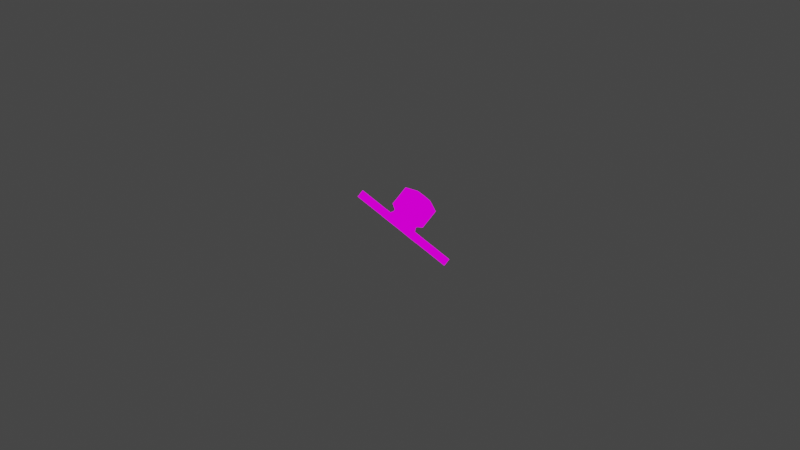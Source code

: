 # Source: octopus2.blend  (saved by Blender 2.93.21; exported with 4.5.12 LTS)
import bpy
from mathutils import Matrix  # noqa: F401  (used for matrix-valued properties, if any)

bpy.ops.wm.read_factory_settings(use_empty=True)
scene = bpy.context.scene
scene.name = 'Scene'

# ---- collections
col_collection = bpy.data.collections.new('Collection'); scene.collection.children.link(col_collection)

# ---- images (referenced by path relative to the original .blend; pixels are not part of the script)
import os
ASSET_DIR = os.environ.get("B2B_ASSET_DIR", "")  # directory of the original .blend (textures are referenced by path, not embedded)
HERE = os.path.dirname(os.path.abspath(__file__))  # packed textures are extracted next to this script under _unpacked/

def load_image(name, relpath, width, height, colorspace="sRGB"):
    """Load a texture the original file referenced (path relative to the .blend, or extracted next to this script)."""
    p = next((c for c in (os.path.join(HERE, relpath), os.path.join(ASSET_DIR, relpath)) if relpath and os.path.exists(c)), "")
    if p:
        img = bpy.data.images.load(p, check_existing=True)
        img.name = name
    else:  # same state as the original file: an image datablock whose file is absent (Cycles renders it pink)
        img = bpy.data.images.new(name, width, height)
        img.source = "FILE"
        img.filepath = "//" + (relpath or name)
    img.colorspace_settings.name = colorspace
    return img
img_shades_png = load_image('shades.png', 'shades.png', 1024, 1024, 'sRGB')

# ---- materials (node trees are filled in below, after node groups)
mat_material = bpy.data.materials.new('Material')
mat_material.alpha_threshold = 0.0
mat_material.use_transparent_shadow = False
mat_material.line_color = (0.0, 0.0, 0.0, 1.0)

# ---- material node trees
mat_material.use_nodes = True; mat_material.node_tree.nodes.clear()
_N = mat_material.node_tree.nodes; _L = mat_material.node_tree.links
n0 = _N.new('ShaderNodeOutputMaterial'); n0.name = 'Material Output'; n0.location = (300, 300)
n1 = _N.new('ShaderNodeTexImage'); n1.name = 'Image Texture'; n1.location = (-346, 191)
n1.image = img_shades_png
_L.new(n1.outputs[0], n0.inputs[0])
n0.is_active_output = True

# ---- world
world_world = bpy.data.worlds.new('World'); scene.world = world_world
world_world.use_nodes = True; world_world.node_tree.nodes.clear()
_N = world_world.node_tree.nodes; _L = world_world.node_tree.links
n0 = _N.new('ShaderNodeOutputWorld'); n0.name = 'World Output'; n0.location = (300, 300)
n1 = _N.new('ShaderNodeBackground'); n1.name = 'Background'; n1.location = (10, 300)
n1.inputs[0].default_value = (0.05088, 0.05088, 0.05088, 1.0)
_L.new(n1.outputs[0], n0.inputs[0])
n0.is_active_output = True
world_world.color = (0.05088, 0.05088, 0.05088)
world_world.use_sun_shadow = False
world_world.sun_shadow_jitter_overblur = 0.0

# ---- cameras
cam_camera = bpy.data.cameras.new('Camera')
cam_camera.clip_end = 100.0
cam_camera.ortho_scale = 7.314

# ---- meshes
me_cube = bpy.data.meshes.new('Cube')
me_cube.from_pydata([(0.897, 0.8946, -0.7256), (1.0, 1.0, -1.0), (0.897, -0.8976, -0.7256), (1.0, -1.0, -1.0), (-0.8952, 0.8946, -0.7256), (-1.0, 1.0, -1.0), (-0.8952, -0.8976, -0.7256), (-1.0, -1.0, -1.0), (-1.192, 0.0, -1.0), (1.138, -0.001509, -0.7256), (-1.067, -0.001509, -0.7256), (1.269, 0.0, -1.0), (0.0, 1.354, -1.0), (0.0008876, -1.332, -0.7256), (0.0, -1.484, -1.0), (0.0008876, 1.212, -0.7256), (-1.146, -1.302, -1.0), (-0.001977, -1.825, -0.2457), (-1.192, 0.0, -1.718), (-1.0, -1.0, -1.718), (0.0, 1.354, -1.718), (-1.0, 1.0, -1.718), (0.0, -1.484, -1.718), (1.0, -1.0, -1.718), (1.269, 0.0, -1.718), (1.0, 1.0, -1.718), (0.0, 0.0, -1.718), (-1.146, -1.302, -1.718), (-0.1464, -1.787, -1.0), (-0.1464, -1.787, -1.718), (0.1342, -1.761, -1.0), (1.134, -1.277, -1.0), (1.134, -1.277, -1.718), (0.1342, -1.761, -1.718), (1.305, -1.082, -1.0), (1.574, -0.08195, -1.0), (1.574, -0.08195, -1.718), (1.305, -1.082, -1.718), (1.59, 0.08644, -1.0), (1.321, 1.086, -1.0), (1.59, 0.08644, -1.718), (1.321, 1.086, -1.718), (1.141, 1.398, -1.0), (0.1407, 1.752, -1.0), (1.141, 1.398, -1.718), (0.1407, 1.752, -1.718), (-0.1251, 1.707, -1.0), (-1.125, 1.354, -1.0), (-0.1251, 1.707, -1.718), (-1.125, 1.354, -1.718), (-1.418, 1.08, -1.0), (-1.61, 0.08035, -1.0), (-1.418, 1.08, -1.718), (-1.61, 0.08035, -1.718), (-1.59, -0.07653, -1.0), (-1.398, -1.077, -1.0), (-1.398, -1.077, -1.718), (-1.59, -0.07653, -1.718), (-1.287, -1.593, -1.0), (-1.287, -1.593, -1.718), (-0.2873, -2.077, -1.0), (-0.2873, -2.077, -1.718), (-1.421, -1.869, -1.0), (-1.421, -1.869, -1.718), (-0.4209, -2.353, -1.0), (-0.4209, -2.353, -1.718), (-1.585, -2.207, -1.0), (-1.585, -2.207, -1.718), (-0.5849, -2.692, -1.0), (-0.5849, -2.692, -1.718), (-1.728, -2.503, -1.0), (-1.728, -2.503, -1.718), (-0.7279, -2.987, -1.0), (-0.7279, -2.987, -1.718), (-1.878, -2.813, -1.0), (-1.878, -2.813, -1.718), (-0.8785, -3.298, -1.0), (-0.8785, -3.298, -1.718), (-2.005, -3.075, -1.0), (-2.005, -3.075, -1.718), (-1.005, -3.559, -1.0), (-1.005, -3.559, -1.718), (-2.147, -3.369, -1.0), (-2.147, -3.369, -1.718), (-1.147, -3.853, -1.0), (-1.147, -3.853, -1.718), (-2.265, -3.61, -1.0), (-2.265, -3.61, -1.718), (-1.265, -4.095, -1.0), (-1.265, -4.095, -1.718), (-2.351, -3.788, -1.0), (-2.351, -3.788, -1.718), (-1.351, -4.272, -1.0), (-1.351, -4.272, -1.718), (-2.464, -4.023, -1.0), (-2.464, -4.023, -1.718), (-1.464, -4.507, -1.0), (-1.464, -4.507, -1.718), (-2.572, -4.246, -1.0), (-2.572, -4.246, -1.718), (-1.572, -4.73, -1.0), (-1.572, -4.73, -1.718), (0.2602, -2.022, -1.0), (1.26, -1.537, -1.0), (1.26, -1.537, -1.718), (0.2602, -2.022, -1.718), (0.3635, -2.235, -1.0), (1.364, -1.75, -1.0), (1.364, -1.75, -1.718), (0.3635, -2.235, -1.718), (0.497, -2.51, -1.0), (1.497, -2.026, -1.0), (1.497, -2.026, -1.718), (0.497, -2.51, -1.718), (0.6175, -2.759, -1.0), (1.618, -2.275, -1.0), (1.618, -2.275, -1.718), (0.6175, -2.759, -1.718), (0.754, -3.041, -1.0), (1.754, -2.556, -1.0), (1.754, -2.556, -1.718), (0.754, -3.041, -1.718), (0.8967, -3.335, -1.0), (1.897, -2.851, -1.0), (1.897, -2.851, -1.718), (0.8967, -3.335, -1.718), (1.027, -3.605, -1.0), (2.027, -3.12, -1.0), (2.027, -3.12, -1.718), (1.027, -3.605, -1.718), (1.151, -3.861, -1.0), (2.151, -3.376, -1.0), (2.151, -3.376, -1.718), (1.151, -3.861, -1.718), (1.294, -4.156, -1.0), (2.294, -3.672, -1.0), (2.294, -3.672, -1.718), (1.294, -4.156, -1.718), (1.39, -4.354, -1.0), (2.39, -3.87, -1.0), (2.39, -3.87, -1.718), (1.39, -4.354, -1.718), (1.524, -4.631, -1.0), (2.524, -4.146, -1.0), (2.524, -4.146, -1.718), (1.524, -4.631, -1.718), (1.592, -1.159, -1.0), (1.861, -0.1592, -1.0), (1.861, -0.1592, -1.718), (1.592, -1.159, -1.718), (1.857, -1.231, -1.0), (2.127, -0.2308, -1.0), (2.127, -0.2308, -1.718), (1.857, -1.231, -1.718), (2.113, -1.299, -1.0), (2.382, -0.2994, -1.0), (2.382, -0.2994, -1.718), (2.113, -1.299, -1.718), (2.341, -1.361, -1.0), (2.61, -0.3608, -1.0), (2.61, -0.3608, -1.718), (2.341, -1.361, -1.718), (2.57, -1.423, -1.0), (2.839, -0.4225, -1.0), (2.839, -0.4225, -1.718), (2.57, -1.423, -1.718), (2.829, -1.492, -1.0), (3.098, -0.4923, -1.0), (3.098, -0.4923, -1.718), (2.829, -1.492, -1.718), (3.114, -1.569, -1.0), (3.383, -0.5689, -1.0), (3.383, -0.5689, -1.718), (3.114, -1.569, -1.718), (3.376, -1.639, -1.0), (3.645, -0.6394, -1.0), (3.645, -0.6394, -1.718), (3.376, -1.639, -1.718), (3.612, -1.703, -1.0), (3.881, -0.703, -1.0), (3.881, -0.703, -1.718), (3.612, -1.703, -1.718), (3.855, -1.768, -1.0), (4.124, -0.7684, -1.0), (4.124, -0.7684, -1.718), (3.855, -1.768, -1.718), (4.159, -1.85, -1.0), (4.428, -0.8501, -1.0), (4.428, -0.8501, -1.718), (4.159, -1.85, -1.718), (1.873, 0.1625, -1.0), (1.604, 1.162, -1.0), (1.873, 0.1625, -1.718), (1.604, 1.162, -1.718), (2.122, 0.2294, -1.0), (1.852, 1.229, -1.0), (2.122, 0.2294, -1.718), (1.852, 1.229, -1.718), (2.37, 0.2964, -1.0), (2.101, 1.296, -1.0), (2.37, 0.2964, -1.718), (2.101, 1.296, -1.718), (2.634, 0.3673, -1.0), (2.365, 1.367, -1.0), (2.634, 0.3673, -1.718), (2.365, 1.367, -1.718), (2.891, 0.4364, -1.0), (2.622, 1.436, -1.0), (2.891, 0.4364, -1.718), (2.622, 1.436, -1.718), (3.195, 0.5183, -1.0), (2.926, 1.518, -1.0), (3.195, 0.5183, -1.718), (2.926, 1.518, -1.718), (3.481, 0.5954, -1.0), (3.212, 1.595, -1.0), (3.481, 0.5954, -1.718), (3.212, 1.595, -1.718), (3.347, 1.095, -1.0), (3.481, 0.5954, -1.359), (3.347, 1.095, -1.718), (3.212, 1.595, -1.359), (3.967, 1.262, -1.0), (3.64, 1.174, -1.0), (3.506, 1.674, -1.0), (3.775, 0.6744, -1.359), (3.775, 0.6744, -1.0), (3.64, 1.174, -1.718), (3.506, 1.674, -1.718), (3.506, 1.674, -1.359), (3.775, 0.6744, -1.718), (4.314, 1.356, -1.0), (3.833, 1.762, -1.0), (4.102, 0.7624, -1.359), (4.102, 0.7624, -1.0), (3.967, 1.262, -1.718), (3.833, 1.762, -1.718), (3.833, 1.762, -1.359), (4.102, 0.7624, -1.718), (4.69, 1.457, -1.0), (4.18, 1.856, -1.0), (4.449, 0.8558, -1.359), (4.449, 0.8558, -1.0), (4.314, 1.356, -1.718), (4.18, 1.856, -1.718), (4.18, 1.856, -1.359), (4.449, 0.8558, -1.718), (4.556, 1.957, -1.0), (4.825, 0.957, -1.359), (4.825, 0.957, -1.0), (4.69, 1.457, -1.718), (4.556, 1.957, -1.718), (4.556, 1.957, -1.359), (4.825, 0.957, -1.718), (4.69, 1.457, -1.359), (-1.903, -0.1366, -1.0), (-1.711, -1.137, -1.0), (-1.711, -1.137, -1.718), (-1.903, -0.1366, -1.718), (-2.252, -0.2037, -1.0), (-2.06, -1.204, -1.0), (-2.06, -1.204, -1.718), (-2.252, -0.2037, -1.718), (-2.555, -0.2621, -1.0), (-2.363, -1.262, -1.0), (-2.363, -1.262, -1.718), (-2.555, -0.2621, -1.718), (-2.879, -0.3244, -1.0), (-2.687, -1.324, -1.0), (-2.687, -1.324, -1.718), (-2.879, -0.3244, -1.718), (-3.18, -0.3821, -1.0), (-2.987, -1.382, -1.0), (-2.987, -1.382, -1.718), (-3.18, -0.3821, -1.718), (-3.534, -0.4501, -1.0), (-3.341, -1.45, -1.0), (-3.341, -1.45, -1.718), (-3.534, -0.4501, -1.718), (-3.826, -0.5063, -1.0), (-3.633, -1.506, -1.0), (-3.633, -1.506, -1.718), (-3.826, -0.5063, -1.718), (-4.082, -0.5555, -1.0), (-3.889, -1.555, -1.0), (-3.889, -1.555, -1.718), (-4.082, -0.5555, -1.718), (-4.327, -0.6026, -1.0), (-4.135, -1.603, -1.0), (-4.135, -1.603, -1.718), (-4.327, -0.6026, -1.718), (-4.595, -0.6542, -1.0), (-4.403, -1.654, -1.0), (-4.403, -1.654, -1.718), (-4.595, -0.6542, -1.718), (-4.864, -0.7059, -1.0), (-4.672, -1.706, -1.0), (-4.672, -1.706, -1.718), (-4.864, -0.7059, -1.718), (-1.716, 1.138, -1.0), (-1.908, 0.1377, -1.0), (-1.716, 1.138, -1.718), (-1.908, 0.1377, -1.718), (-1.928, 1.178, -1.0), (-2.12, 0.1784, -1.0), (-1.928, 1.178, -1.718), (-2.12, 0.1784, -1.718), (-2.195, 1.23, -1.0), (-2.387, 0.2296, -1.0), (-2.195, 1.23, -1.718), (-2.387, 0.2296, -1.718), (-2.459, 1.281, -1.0), (-2.652, 0.2806, -1.0), (-2.459, 1.281, -1.718), (-2.652, 0.2806, -1.718), (-2.782, 1.342, -1.0), (-2.974, 0.3425, -1.0), (-2.782, 1.342, -1.718), (-2.974, 0.3425, -1.718), (-3.116, 1.407, -1.0), (-3.308, 0.4068, -1.0), (-3.116, 1.407, -1.718), (-3.308, 0.4068, -1.718), (-3.365, 1.455, -1.0), (-3.557, 0.4547, -1.0), (-3.365, 1.455, -1.718), (-3.557, 0.4547, -1.718), (-3.653, 1.51, -1.0), (-3.846, 0.5101, -1.0), (-3.653, 1.51, -1.718), (-3.846, 0.5101, -1.718), (-3.897, 1.557, -1.0), (-4.089, 0.5569, -1.0), (-3.897, 1.557, -1.718), (-4.089, 0.5569, -1.718), (-4.162, 1.608, -1.0), (-4.354, 0.6079, -1.0), (-4.162, 1.608, -1.718), (-4.354, 0.6079, -1.718), (-4.411, 1.656, -1.0), (-4.604, 0.6558, -1.0), (-4.411, 1.656, -1.718), (-4.604, 0.6558, -1.718), (-0.2334, 2.013, -1.0), (-1.233, 1.66, -1.0), (-0.2334, 2.013, -1.718), (-1.233, 1.66, -1.718), (-0.3328, 2.295, -1.0), (-1.333, 1.941, -1.0), (-0.3328, 2.295, -1.718), (-1.333, 1.941, -1.718), (-0.4388, 2.594, -1.0), (-1.439, 2.24, -1.0), (-0.4388, 2.594, -1.718), (-1.439, 2.24, -1.718), (-0.5517, 2.913, -1.0), (-1.552, 2.56, -1.0), (-0.5517, 2.913, -1.718), (-1.552, 2.56, -1.718), (-0.6608, 3.222, -1.0), (-1.661, 2.868, -1.0), (-0.6608, 3.222, -1.718), (-1.661, 2.868, -1.718), (-0.7696, 3.529, -1.0), (-1.77, 3.176, -1.0), (-0.7696, 3.529, -1.718), (-1.77, 3.176, -1.718), (-0.879, 3.839, -1.0), (-1.879, 3.485, -1.0), (-0.879, 3.839, -1.718), (-1.879, 3.485, -1.718), (-1.005, 4.196, -1.0), (-2.005, 3.843, -1.0), (-1.005, 4.196, -1.718), (-2.005, 3.843, -1.718), (-1.115, 4.504, -1.0), (-2.115, 4.151, -1.0), (-1.115, 4.504, -1.718), (-2.115, 4.151, -1.718), (-1.214, 4.785, -1.0), (-2.214, 4.432, -1.0), (-1.214, 4.785, -1.718), (-2.214, 4.432, -1.718), (-1.319, 5.084, -1.0), (-2.319, 4.73, -1.0), (-1.319, 5.084, -1.718), (-2.319, 4.73, -1.718), (1.258, 1.729, -1.0), (0.258, 2.083, -1.0), (1.258, 1.729, -1.718), (0.258, 2.083, -1.718), (1.356, 2.005, -1.0), (0.3556, 2.359, -1.0), (1.356, 2.005, -1.718), (0.3556, 2.359, -1.718), (1.464, 2.313, -1.0), (0.4643, 2.666, -1.0), (1.464, 2.313, -1.718), (0.4643, 2.666, -1.718), (1.551, 2.558, -1.0), (0.5512, 2.912, -1.0), (1.551, 2.558, -1.718), (0.5512, 2.912, -1.718), (1.657, 2.857, -1.0), (0.6569, 3.211, -1.0), (1.657, 2.857, -1.718), (0.6569, 3.211, -1.718), (1.776, 3.193, -1.0), (0.7757, 3.547, -1.0), (1.776, 3.193, -1.718), (0.7757, 3.547, -1.718), (1.881, 3.489, -1.0), (0.8806, 3.843, -1.0), (1.881, 3.489, -1.718), (0.8806, 3.843, -1.718), (2.021, 3.886, -1.0), (1.021, 4.24, -1.0), (2.021, 3.886, -1.718), (1.021, 4.24, -1.718), (2.127, 4.186, -1.0), (1.127, 4.54, -1.0), (2.127, 4.186, -1.718), (1.127, 4.54, -1.718), (2.259, 4.559, -1.0), (1.259, 4.913, -1.0), (2.259, 4.559, -1.718), (1.259, 4.913, -1.718), (2.386, 4.918, -1.0), (1.386, 5.272, -1.0), (2.386, 4.918, -1.718), (1.386, 5.272, -1.718), (0.0008876, -1.332, -0.5503), (-0.8952, -0.8976, -0.5503), (1.138, -0.001509, -0.5503), (0.897, -0.8976, -0.5503), (-1.067, -0.001509, -0.5503), (-0.8952, 0.8946, -0.5503), (0.0008876, 1.212, -0.5503), (0.897, 0.8946, -0.5503), (-0.001977, -1.825, 1.637), (-1.233, -1.228, -0.2457), (1.561, 0.00336, -0.2457), (1.229, -1.228, -0.2457), (-1.47, 0.00336, -0.2457), (-1.233, 1.235, -0.2457), (-0.001977, 1.67, -0.2457), (1.229, 1.235, -0.2457), (0.004151, -0.7703, 2.069), (-1.233, -1.228, 1.637), (1.561, 0.00336, 1.637), (1.229, -1.228, 1.637), (-1.47, 0.00336, 1.637), (-1.233, 1.235, 1.637), (-0.001977, 1.67, 1.637), (1.229, 1.235, 1.637), (-0.51, -0.5212, 2.069), (0.6567, -0.007057, 2.069), (0.5183, -0.5212, 2.069), (-0.6088, -0.007057, 2.069), (-0.51, 0.5071, 2.069), (0.004151, 0.689, 2.069), (0.5183, 0.5071, 2.069), (0.004151, -0.007057, 2.069), (-1.233, 1.235, 1.242), (-1.47, 0.00336, 1.242), (1.561, 0.00336, 1.242), (1.229, 1.235, 1.242), (-0.001977, -1.825, 1.242), (-1.233, -1.228, 1.242), (1.229, -1.228, 1.242), (-0.001977, 1.67, 1.242), (-1.233, 1.235, 0.2219), (1.561, 0.00336, 0.2219), (-1.233, -1.228, 0.2219), (-1.47, 0.00336, 0.2219), (1.229, 1.235, 0.2219), (-0.001977, -1.825, 0.2219), (1.229, -1.228, 0.2219), (-0.001977, 1.67, 0.2219), (-0.5367, 1.164, -1.0), (-0.48, -1.099, -0.7256), (-0.5367, -1.224, -1.0), (-0.48, 1.041, -0.7256), (-0.5367, 1.164, -1.718), (-0.6398, 0.0, -1.718), (-0.5367, -1.224, -1.718), (-0.683, -1.527, -1.0), (-0.683, -1.527, -1.718), (-0.6618, 1.518, -1.0), (-0.6618, 1.518, -1.718), (-0.8239, -1.817, -1.0), (-0.8239, -1.817, -1.718), (-0.9575, -2.093, -1.0), (-0.9575, -2.093, -1.718), (-1.122, -2.432, -1.0), (-1.122, -2.432, -1.718), (-1.265, -2.727, -1.0), (-1.265, -2.727, -1.718), (-1.415, -3.038, -1.0), (-1.415, -3.038, -1.718), (-1.542, -3.299, -1.0), (-1.542, -3.299, -1.718), (-1.684, -3.593, -1.0), (-1.684, -3.593, -1.718), (-1.801, -3.835, -1.0), (-1.801, -3.835, -1.718), (-1.887, -4.012, -1.0), (-1.887, -4.012, -1.718), (-2.001, -4.247, -1.0), (-2.001, -4.247, -1.718), (-2.109, -4.47, -1.0), (-2.109, -4.47, -1.718), (-0.77, 1.824, -1.0), (-0.77, 1.824, -1.718), (-0.8695, 2.105, -1.0), (-0.8695, 2.105, -1.718), (-0.9754, 2.404, -1.0), (-0.9754, 2.404, -1.718), (-1.088, 2.724, -1.0), (-1.088, 2.724, -1.718), (-1.197, 3.032, -1.0), (-1.197, 3.032, -1.718), (-1.306, 3.34, -1.0), (-1.306, 3.34, -1.718), (-1.416, 3.649, -1.0), (-1.416, 3.649, -1.718), (-1.542, 4.006, -1.0), (-1.542, 4.006, -1.718), (-1.651, 4.315, -1.0), (-1.651, 4.315, -1.718), (-1.751, 4.596, -1.0), (-1.751, 4.596, -1.718), (-1.856, 4.894, -1.0), (-1.856, 4.894, -1.718), (-0.48, -1.099, -0.5503), (-0.48, 1.041, -0.5503), (-0.6628, -1.504, -0.2457), (-0.6628, 1.437, -0.2457), (-0.6628, -1.504, 1.637), (-0.6628, 1.437, 1.637), (-0.2718, -0.6366, 2.069), (-0.2718, 0.5914, 2.069), (-0.3248, -0.007057, 2.069), (-0.6628, 1.437, 1.242), (-0.6628, -1.504, 1.242), (-0.6628, -1.504, 0.2219), (-0.6628, 1.437, 0.2219), (0.4928, -1.246, -1.0), (0.4425, 1.055, -0.7256), (0.4928, 1.179, -1.0), (0.4425, -1.118, -0.7256), (0.4928, -1.246, -1.718), (0.4928, 1.179, -1.718), (0.6254, 0.0, -1.718), (0.627, -1.523, -1.0), (0.627, -1.523, -1.718), (0.6335, 1.577, -1.0), (0.6335, 1.577, -1.718), (0.753, -1.783, -1.0), (0.753, -1.783, -1.718), (0.8563, -1.996, -1.0), (0.8563, -1.996, -1.718), (0.9898, -2.272, -1.0), (0.9898, -2.272, -1.718), (1.11, -2.52, -1.0), (1.11, -2.52, -1.718), (1.247, -2.802, -1.0), (1.247, -2.802, -1.718), (1.39, -3.097, -1.0), (1.39, -3.097, -1.718), (1.52, -3.366, -1.0), (1.52, -3.366, -1.718), (1.644, -3.622, -1.0), (1.644, -3.622, -1.718), (1.787, -3.917, -1.0), (1.787, -3.917, -1.718), (1.883, -4.116, -1.0), (1.883, -4.116, -1.718), (2.017, -4.392, -1.0), (2.017, -4.392, -1.718), (0.7508, 1.909, -1.0), (0.7508, 1.909, -1.718), (0.8484, 2.185, -1.0), (0.8484, 2.185, -1.718), (0.9571, 2.492, -1.0), (0.9571, 2.492, -1.718), (1.044, 2.738, -1.0), (1.044, 2.738, -1.718), (1.15, 3.036, -1.0), (1.15, 3.036, -1.718), (1.269, 3.372, -1.0), (1.269, 3.372, -1.718), (1.373, 3.669, -1.0), (1.373, 3.669, -1.718), (1.514, 4.066, -1.0), (1.514, 4.066, -1.718), (1.62, 4.366, -1.0), (1.62, 4.366, -1.718), (1.752, 4.739, -1.0), (1.752, 4.739, -1.718), (1.879, 5.098, -1.0), (1.879, 5.098, -1.718), (0.4425, 1.055, -0.5503), (0.4425, -1.118, -0.5503), (0.6048, 1.456, -0.2457), (0.6048, -1.531, -0.2457), (0.6048, 1.456, 1.637), (0.6048, -1.531, 1.637), (0.2575, 0.5993, 2.069), (0.3257, -0.007057, 2.069), (0.2575, -0.6476, 2.069), (0.6048, 1.456, 1.242), (0.6048, -1.531, 1.242), (0.6048, -1.531, 0.2219), (0.6048, 1.456, 0.2219)], [], [(482, 4, 436, 535), (481, 480, 6, 7), (8, 10, 4, 5), (19, 7, 55, 56), (11, 9, 2, 3), (549, 548, 0, 1), (1, 0, 9, 11), (7, 19, 27, 16), (7, 6, 10, 8), (10, 6, 432, 435), (2, 9, 433, 434), (11, 3, 34, 35), (479, 482, 15, 12), (547, 14, 30, 554), (547, 550, 13, 14), (4, 10, 435, 436), (553, 24, 23, 551), (552, 25, 24, 553), (483, 20, 26, 484), (484, 26, 22, 485), (11, 24, 40, 38), (552, 20, 45, 557), (18, 8, 51, 53), (12, 20, 48, 46), (29, 28, 60, 61), (481, 7, 16, 486), (22, 14, 28, 29), (485, 22, 29, 487), (555, 32, 104, 559), (14, 22, 33, 30), (23, 3, 31, 32), (551, 23, 32, 555), (34, 37, 149, 146), (23, 24, 36, 37), (24, 11, 35, 36), (3, 23, 37, 34), (40, 41, 193, 192), (24, 25, 41, 40), (1, 11, 38, 39), (25, 1, 39, 41), (42, 44, 389, 387), (20, 12, 43, 45), (549, 1, 42, 556), (1, 25, 44, 42), (49, 47, 344, 346), (483, 21, 49, 489), (21, 5, 47, 49), (479, 12, 46, 488), (53, 51, 300, 302), (21, 18, 53, 52), (5, 21, 52, 50), (8, 5, 50, 51), (55, 54, 255, 256), (7, 8, 54, 55), (8, 18, 57, 54), (18, 19, 56, 57), (61, 60, 64, 65), (16, 27, 59, 58), (487, 29, 61, 491), (486, 16, 58, 490), (493, 65, 69, 495), (58, 59, 63, 62), (491, 61, 65, 493), (490, 58, 62, 492), (494, 66, 70, 496), (492, 62, 66, 494), (65, 64, 68, 69), (62, 63, 67, 66), (73, 72, 76, 77), (69, 68, 72, 73), (66, 67, 71, 70), (495, 69, 73, 497), (499, 77, 81, 501), (70, 71, 75, 74), (497, 73, 77, 499), (496, 70, 74, 498), (81, 80, 84, 85), (498, 74, 78, 500), (77, 76, 80, 81), (74, 75, 79, 78), (85, 84, 88, 89), (78, 79, 83, 82), (501, 81, 85, 503), (500, 78, 82, 502), (505, 89, 93, 507), (82, 83, 87, 86), (503, 85, 89, 505), (502, 82, 86, 504), (93, 92, 96, 97), (504, 86, 90, 506), (89, 88, 92, 93), (86, 87, 91, 90), (94, 95, 99, 98), (90, 91, 95, 94), (507, 93, 97, 509), (506, 90, 94, 508), (510, 98, 99, 511), (509, 97, 101, 511), (508, 94, 98, 510), (97, 96, 100, 101), (102, 105, 109, 106), (32, 31, 103, 104), (30, 33, 105, 102), (554, 30, 102, 558), (561, 108, 112, 563), (558, 102, 106, 560), (559, 104, 108, 561), (104, 103, 107, 108), (112, 111, 115, 116), (108, 107, 111, 112), (106, 109, 113, 110), (560, 106, 110, 562), (114, 117, 121, 118), (110, 113, 117, 114), (562, 110, 114, 564), (563, 112, 116, 565), (567, 120, 124, 569), (564, 114, 118, 566), (565, 116, 120, 567), (116, 115, 119, 120), (122, 125, 129, 126), (120, 119, 123, 124), (118, 121, 125, 122), (566, 118, 122, 568), (126, 129, 133, 130), (568, 122, 126, 570), (569, 124, 128, 571), (124, 123, 127, 128), (573, 132, 136, 575), (570, 126, 130, 572), (571, 128, 132, 573), (128, 127, 131, 132), (134, 137, 141, 138), (132, 131, 135, 136), (130, 133, 137, 134), (572, 130, 134, 574), (576, 138, 142, 578), (574, 134, 138, 576), (575, 136, 140, 577), (136, 135, 139, 140), (578, 142, 145, 579), (577, 140, 144, 579), (140, 139, 143, 144), (138, 141, 145, 142), (146, 149, 153, 150), (35, 34, 146, 147), (37, 36, 148, 149), (36, 35, 147, 148), (153, 152, 156, 157), (147, 146, 150, 151), (149, 148, 152, 153), (148, 147, 151, 152), (156, 155, 159, 160), (152, 151, 155, 156), (150, 153, 157, 154), (151, 150, 154, 155), (158, 161, 165, 162), (154, 157, 161, 158), (155, 154, 158, 159), (157, 156, 160, 161), (165, 164, 168, 169), (159, 158, 162, 163), (161, 160, 164, 165), (160, 159, 163, 164), (166, 169, 173, 170), (164, 163, 167, 168), (162, 165, 169, 166), (163, 162, 166, 167), (170, 173, 177, 174), (167, 166, 170, 171), (169, 168, 172, 173), (168, 167, 171, 172), (177, 176, 180, 181), (171, 170, 174, 175), (173, 172, 176, 177), (172, 171, 175, 176), (178, 181, 185, 182), (176, 175, 179, 180), (174, 177, 181, 178), (175, 174, 178, 179), (183, 182, 186, 187), (179, 178, 182, 183), (181, 180, 184, 185), (180, 179, 183, 184), (187, 186, 189, 188), (185, 184, 188, 189), (184, 183, 187, 188), (182, 185, 189, 186), (192, 193, 197, 196), (39, 38, 190, 191), (41, 39, 191, 193), (38, 40, 192, 190), (197, 195, 199, 201), (191, 190, 194, 195), (193, 191, 195, 197), (190, 192, 196, 194), (198, 200, 204, 202), (194, 196, 200, 198), (196, 197, 201, 200), (195, 194, 198, 199), (204, 205, 209, 208), (200, 201, 205, 204), (199, 198, 202, 203), (201, 199, 203, 205), (209, 207, 211, 213), (203, 202, 206, 207), (205, 203, 207, 209), (202, 204, 208, 206), (212, 213, 217, 220, 216), (206, 208, 212, 210), (208, 209, 213, 212), (207, 206, 210, 211), (219, 216, 230, 225), (211, 210, 214, 218, 215), (213, 211, 215, 221, 217), (210, 212, 216, 219, 214), (215, 218, 223, 224), (217, 221, 229, 228), (220, 217, 228, 227), (224, 223, 222, 232), (227, 228, 236, 235), (223, 226, 234, 222), (230, 227, 235, 238), (221, 215, 224, 229), (214, 219, 225, 226), (216, 220, 227, 230), (218, 214, 226, 223), (222, 234, 242, 231), (238, 235, 243, 246), (234, 233, 241, 242), (237, 232, 240, 245), (228, 229, 237, 236), (225, 230, 238, 233), (229, 224, 232, 237), (226, 225, 233, 234), (242, 241, 248, 249), (245, 240, 247, 252), (241, 246, 253, 248), (244, 245, 252, 251), (235, 236, 244, 243), (232, 222, 231, 240), (236, 237, 245, 244), (233, 238, 246, 241), (254, 248, 253, 250), (252, 254, 250, 251), (247, 239, 254, 252), (239, 249, 248, 254), (246, 243, 250, 253), (231, 242, 249, 239), (243, 244, 251, 250), (240, 231, 239, 247), (255, 258, 262, 259), (54, 57, 258, 255), (56, 55, 256, 257), (57, 56, 257, 258), (262, 261, 265, 266), (257, 256, 260, 261), (258, 257, 261, 262), (256, 255, 259, 260), (266, 265, 269, 270), (260, 259, 263, 264), (259, 262, 266, 263), (261, 260, 264, 265), (267, 270, 274, 271), (264, 263, 267, 268), (263, 266, 270, 267), (265, 264, 268, 269), (274, 273, 277, 278), (269, 268, 272, 273), (270, 269, 273, 274), (268, 267, 271, 272), (276, 275, 279, 280), (272, 271, 275, 276), (271, 274, 278, 275), (273, 272, 276, 277), (279, 282, 286, 283), (275, 278, 282, 279), (277, 276, 280, 281), (278, 277, 281, 282), (286, 285, 289, 290), (281, 280, 284, 285), (282, 281, 285, 286), (280, 279, 283, 284), (287, 290, 294, 291), (284, 283, 287, 288), (283, 286, 290, 287), (285, 284, 288, 289), (293, 292, 296, 297), (289, 288, 292, 293), (290, 289, 293, 294), (288, 287, 291, 292), (296, 295, 298, 297), (294, 293, 297, 298), (292, 291, 295, 296), (291, 294, 298, 295), (299, 301, 305, 303), (51, 50, 299, 300), (50, 52, 301, 299), (52, 53, 302, 301), (306, 304, 308, 310), (301, 302, 306, 305), (302, 300, 304, 306), (300, 299, 303, 304), (310, 308, 312, 314), (304, 303, 307, 308), (303, 305, 309, 307), (305, 306, 310, 309), (311, 313, 317, 315), (308, 307, 311, 312), (307, 309, 313, 311), (309, 310, 314, 313), (318, 316, 320, 322), (313, 314, 318, 317), (314, 312, 316, 318), (312, 311, 315, 316), (320, 319, 323, 324), (316, 315, 319, 320), (315, 317, 321, 319), (317, 318, 322, 321), (323, 325, 329, 327), (319, 321, 325, 323), (321, 322, 326, 325), (322, 320, 324, 326), (330, 328, 332, 334), (325, 326, 330, 329), (326, 324, 328, 330), (324, 323, 327, 328), (331, 333, 337, 335), (328, 327, 331, 332), (327, 329, 333, 331), (329, 330, 334, 333), (337, 338, 342, 341), (333, 334, 338, 337), (334, 332, 336, 338), (332, 331, 335, 336), (340, 339, 341, 342), (338, 336, 340, 342), (336, 335, 339, 340), (335, 337, 341, 339), (346, 344, 348, 350), (489, 49, 346, 513), (46, 48, 345, 343), (488, 46, 343, 512), (347, 349, 353, 351), (513, 346, 350, 515), (343, 345, 349, 347), (512, 343, 347, 514), (351, 353, 357, 355), (514, 347, 351, 516), (350, 348, 352, 354), (515, 350, 354, 517), (358, 356, 360, 362), (516, 351, 355, 518), (354, 352, 356, 358), (517, 354, 358, 519), (359, 361, 365, 363), (519, 358, 362, 521), (355, 357, 361, 359), (518, 355, 359, 520), (522, 363, 367, 524), (520, 359, 363, 522), (362, 360, 364, 366), (521, 362, 366, 523), (370, 368, 372, 374), (366, 364, 368, 370), (523, 366, 370, 525), (363, 365, 369, 367), (371, 373, 377, 375), (525, 370, 374, 527), (367, 369, 373, 371), (524, 367, 371, 526), (378, 376, 380, 382), (526, 371, 375, 528), (374, 372, 376, 378), (527, 374, 378, 529), (531, 382, 386, 533), (529, 378, 382, 531), (375, 377, 381, 379), (528, 375, 379, 530), (532, 383, 385, 533), (379, 381, 385, 383), (530, 379, 383, 532), (382, 380, 384, 386), (390, 388, 392, 394), (556, 42, 387, 580), (45, 43, 388, 390), (557, 45, 390, 581), (391, 393, 397, 395), (581, 390, 394, 583), (387, 389, 393, 391), (580, 387, 391, 582), (395, 397, 401, 399), (582, 391, 395, 584), (394, 392, 396, 398), (583, 394, 398, 585), (402, 400, 404, 406), (584, 395, 399, 586), (398, 396, 400, 402), (585, 398, 402, 587), (403, 405, 409, 407), (587, 402, 406, 589), (399, 401, 405, 403), (586, 399, 403, 588), (590, 407, 411, 592), (588, 403, 407, 590), (406, 404, 408, 410), (589, 406, 410, 591), (414, 412, 416, 418), (410, 408, 412, 414), (591, 410, 414, 593), (407, 409, 413, 411), (415, 417, 421, 419), (593, 414, 418, 595), (411, 413, 417, 415), (592, 411, 415, 594), (422, 420, 424, 426), (594, 415, 419, 596), (418, 416, 420, 422), (595, 418, 422, 597), (599, 426, 430, 601), (597, 422, 426, 599), (419, 421, 425, 423), (596, 419, 423, 598), (600, 427, 429, 601), (423, 425, 429, 427), (598, 423, 427, 600), (426, 424, 428, 430), (602, 437, 445, 604), (435, 432, 440, 443), (603, 434, 442, 605), (534, 431, 17, 536), (550, 2, 434, 603), (548, 15, 437, 602), (480, 13, 431, 534), (9, 0, 438, 433), (612, 469, 450, 607), (544, 467, 439, 538), (463, 464, 451, 452), (465, 466, 454, 449), (434, 433, 441, 442), (535, 436, 444, 537), (433, 438, 446, 441), (436, 435, 443, 444), (452, 451, 458, 459), (449, 454, 461, 456), (539, 452, 459, 541), (450, 449, 456, 457), (464, 468, 448, 451), (611, 470, 453, 606), (469, 465, 449, 450), (543, 463, 452, 539), (542, 458, 455, 540), (541, 459, 458, 542), (608, 460, 462, 609), (609, 462, 447, 610), (538, 439, 447, 540), (607, 450, 457, 610), (451, 448, 455, 458), (606, 453, 460, 608), (546, 471, 463, 543), (477, 472, 465, 469), (614, 478, 470, 611), (474, 473, 468, 464), (472, 475, 466, 465), (471, 474, 464, 463), (545, 476, 467, 544), (613, 477, 469, 612), (605, 442, 477, 613), (536, 17, 476, 545), (444, 443, 474, 471), (441, 446, 475, 472), (443, 440, 473, 474), (604, 445, 478, 614), (442, 441, 472, 477), (537, 444, 471, 546), (445, 537, 546, 478), (440, 536, 545, 473), (473, 545, 544, 468), (478, 546, 543, 470), (448, 538, 540, 455), (460, 541, 542, 462), (462, 542, 540, 447), (470, 543, 539, 453), (453, 539, 541, 460), (437, 535, 537, 445), (468, 544, 538, 448), (6, 480, 534, 432), (432, 534, 536, 440), (380, 530, 532, 384), (384, 532, 533, 386), (376, 528, 530, 380), (377, 529, 531, 381), (381, 531, 533, 385), (373, 527, 529, 377), (372, 526, 528, 376), (368, 524, 526, 372), (369, 525, 527, 373), (365, 523, 525, 369), (361, 521, 523, 365), (360, 520, 522, 364), (364, 522, 524, 368), (356, 518, 520, 360), (357, 519, 521, 361), (353, 517, 519, 357), (352, 516, 518, 356), (349, 515, 517, 353), (348, 514, 516, 352), (344, 512, 514, 348), (345, 513, 515, 349), (47, 488, 512, 344), (48, 489, 513, 345), (96, 508, 510, 100), (95, 509, 511, 99), (100, 510, 511, 101), (92, 506, 508, 96), (91, 507, 509, 95), (88, 504, 506, 92), (84, 502, 504, 88), (83, 503, 505, 87), (87, 505, 507, 91), (80, 500, 502, 84), (79, 501, 503, 83), (76, 498, 500, 80), (72, 496, 498, 76), (71, 497, 499, 75), (75, 499, 501, 79), (67, 495, 497, 71), (64, 492, 494, 68), (68, 494, 496, 72), (60, 490, 492, 64), (59, 491, 493, 63), (63, 493, 495, 67), (28, 486, 490, 60), (27, 487, 491, 59), (5, 479, 488, 47), (20, 483, 489, 48), (19, 485, 487, 27), (14, 481, 486, 28), (18, 484, 485, 19), (21, 483, 484, 18), (5, 4, 482, 479), (14, 13, 480, 481), (15, 482, 535, 437), (446, 604, 614, 475), (17, 605, 613, 476), (476, 613, 612, 467), (475, 614, 611, 466), (454, 606, 608, 461), (439, 607, 610, 447), (456, 609, 610, 457), (461, 608, 609, 456), (466, 611, 606, 454), (467, 612, 607, 439), (0, 548, 602, 438), (13, 550, 603, 431), (431, 603, 605, 17), (438, 602, 604, 446), (424, 598, 600, 428), (428, 600, 601, 430), (420, 596, 598, 424), (421, 597, 599, 425), (425, 599, 601, 429), (417, 595, 597, 421), (416, 594, 596, 420), (412, 592, 594, 416), (413, 593, 595, 417), (409, 591, 593, 413), (405, 589, 591, 409), (404, 588, 590, 408), (408, 590, 592, 412), (400, 586, 588, 404), (401, 587, 589, 405), (397, 585, 587, 401), (396, 584, 586, 400), (393, 583, 585, 397), (392, 582, 584, 396), (388, 580, 582, 392), (389, 581, 583, 393), (44, 557, 581, 389), (43, 556, 580, 388), (141, 577, 579, 145), (143, 578, 579, 144), (137, 575, 577, 141), (135, 574, 576, 139), (139, 576, 578, 143), (131, 572, 574, 135), (129, 571, 573, 133), (127, 570, 572, 131), (133, 573, 575, 137), (125, 569, 571, 129), (123, 568, 570, 127), (119, 566, 568, 123), (117, 565, 567, 121), (115, 564, 566, 119), (121, 567, 569, 125), (113, 563, 565, 117), (111, 562, 564, 115), (107, 560, 562, 111), (105, 559, 561, 109), (103, 558, 560, 107), (109, 561, 563, 113), (31, 554, 558, 103), (12, 549, 556, 43), (22, 551, 555, 33), (33, 555, 559, 105), (25, 552, 557, 44), (20, 552, 553, 26), (26, 553, 551, 22), (3, 2, 550, 547), (3, 547, 554, 31), (12, 15, 548, 549)])
_uv = me_cube.uv_layers.new(name='UVMap')
_uv.uv.foreach_set('vector', [0.7599, 0.375, 0.7599, 0.375, 0.7599, 0.375, 0.7599, 0.375, 0.7599, 0.375, 0.7599, 0.375, 0.7599, 0.375, 0.7599, 0.375, 0.7599, 0.375, 0.7599, 0.375, 0.7599, 0.375, 0.7599, 0.375, 0.7599, 0.375, 0.7599, 0.375, 0.7599, 0.375, 0.7599, 0.375, 0.7599, 0.375, 0.7599, 0.375, 0.7599, 0.375, 0.7599, 0.375, 0.7599, 0.375, 0.7599, 0.375, 0.7599, 0.375, 0.7599, 0.375, 0.7599, 0.375, 0.7599, 0.375, 0.7599, 0.375, 0.7599, 0.375, 0.7599, 0.375, 0.7599, 0.375, 0.7599, 0.375, 0.7599, 0.375, 0.7599, 0.375, 0.7599, 0.375, 0.7599, 0.375, 0.7599, 0.375, 0.7599, 0.375, 0.7599, 0.375, 0.7599, 0.375, 0.7599, 0.375, 0.7599, 0.375, 0.7599, 0.375, 0.7599, 0.375, 0.7599, 0.375, 0.7599, 0.375, 0.7599, 0.375, 0.7599, 0.375, 0.7599, 0.375, 0.7599, 0.375, 0.7599, 0.375, 0.7599, 0.375, 0.7599, 0.375, 0.7599, 0.375, 0.7599, 0.375, 0.7599, 0.375, 0.7599, 0.375, 0.7599, 0.375, 0.7599, 0.375, 0.7599, 0.375, 0.7599, 0.375, 0.7599, 0.375, 0.7599, 0.375, 0.7599, 0.375, 0.7599, 0.375, 0.7599, 0.375, 0.7599, 0.375, 0.7599, 0.375, 0.7599, 0.375, 0.7599, 0.375, 0.7599, 0.375, 0.7599, 0.375, 0.7599, 0.375, 0.7599, 0.375, 0.7599, 0.375, 0.7599, 0.375, 0.7599, 0.375, 0.7599, 0.375, 0.7599, 0.375, 0.7599, 0.375, 0.7599, 0.375, 0.7599, 0.375, 0.7599, 0.375, 0.7599, 0.375, 0.7599, 0.375, 0.7599, 0.375, 0.7599, 0.375, 0.7599, 0.375, 0.7599, 0.375, 0.7599, 0.375, 0.7599, 0.375, 0.7599, 0.375, 0.7599, 0.375, 0.7599, 0.375, 0.7599, 0.375, 0.7599, 0.375, 0.7599, 0.375, 0.7599, 0.375, 0.7599, 0.375, 0.7599, 0.375, 0.7599, 0.375, 0.7599, 0.375, 0.7599, 0.375, 0.7599, 0.375, 0.7599, 0.375, 0.7599, 0.375, 0.7599, 0.375, 0.7599, 0.375, 0.7599, 0.375, 0.7599, 0.375, 0.7599, 0.375, 0.7599, 0.375, 0.7599, 0.375, 0.7599, 0.375, 0.7599, 0.375, 0.7599, 0.375, 0.7599, 0.375, 0.7599, 0.375, 0.7599, 0.375, 0.7599, 0.375, 0.7599, 0.375, 0.7599, 0.375, 0.7599, 0.375, 0.7599, 0.375, 0.7599, 0.375, 0.7599, 0.375, 0.7599, 0.375, 0.7599, 0.375, 0.7599, 0.375, 0.7599, 0.375, 0.7599, 0.375, 0.7599, 0.375, 0.7599, 0.375, 0.7599, 0.375, 0.7599, 0.375, 0.7599, 0.375, 0.7599, 0.375, 0.7599, 0.375, 0.7599, 0.375, 0.7599, 0.375, 0.7599, 0.375, 0.7599, 0.375, 0.7599, 0.375, 0.7599, 0.375, 0.7599, 0.375, 0.7599, 0.375, 0.7599, 0.375, 0.7599, 0.375, 0.7599, 0.375, 0.7599, 0.375, 0.7599, 0.375, 0.7599, 0.375, 0.7599, 0.375, 0.7599, 0.375, 0.7599, 0.375, 0.7599, 0.375, 0.7599, 0.375, 0.7599, 0.375, 0.7599, 0.375, 0.7599, 0.375, 0.7599, 0.375, 0.7599, 0.375, 0.7599, 0.375, 0.7599, 0.375, 0.7599, 0.375, 0.7599, 0.375, 0.7599, 0.375, 0.7599, 0.375, 0.7599, 0.375, 0.7599, 0.375, 0.7599, 0.375, 0.7599, 0.375, 0.7599, 0.375, 0.7599, 0.375, 0.7599, 0.375, 0.7599, 0.375, 0.7599, 0.375, 0.7599, 0.375, 0.7599, 0.375, 0.7599, 0.375, 0.7599, 0.375, 0.7599, 0.375, 0.7599, 0.375, 0.7599, 0.375, 0.7599, 0.375, 0.7599, 0.375, 0.7599, 0.375, 0.7599, 0.375, 0.7599, 0.375, 0.7599, 0.375, 0.7599, 0.375, 0.7599, 0.375, 0.7599, 0.375, 0.7599, 0.375, 0.7599, 0.375, 0.7599, 0.375, 0.7599, 0.375, 0.7599, 0.375, 0.7599, 0.375, 0.7599, 0.375, 0.7599, 0.375, 0.7599, 0.375, 0.7599, 0.375, 0.7599, 0.375, 0.7599, 0.375, 0.7599, 0.375, 0.7599, 0.375, 0.7599, 0.375, 0.7599, 0.375, 0.7599, 0.375, 0.7599, 0.375, 0.7599, 0.375, 0.7599, 0.375, 0.7599, 0.375, 0.7599, 0.375, 0.7599, 0.375, 0.7599, 0.375, 0.7599, 0.375, 0.7599, 0.375, 0.7599, 0.375, 0.7599, 0.375, 0.7599, 0.375, 0.7599, 0.375, 0.7599, 0.375, 0.7599, 0.375, 0.7599, 0.375, 0.7599, 0.375, 0.7599, 0.375, 0.7599, 0.375, 0.7599, 0.375, 0.7599, 0.375, 0.7599, 0.375, 0.7599, 0.375, 0.7599, 0.375, 0.7599, 0.375, 0.7599, 0.375, 0.7599, 0.375, 0.7599, 0.375, 0.7599, 0.375, 0.7599, 0.375, 0.7599, 0.375, 0.7599, 0.375, 0.7599, 0.375, 0.7599, 0.375, 0.7599, 0.375, 0.7599, 0.375, 0.7599, 0.375, 0.7599, 0.375, 0.7599, 0.375, 0.7599, 0.375, 0.7599, 0.375, 0.7599, 0.375, 0.7599, 0.375, 0.7599, 0.375, 0.7599, 0.375, 0.7599, 0.375, 0.7599, 0.375, 0.7599, 0.375, 0.7599, 0.375, 0.7599, 0.375, 0.7599, 0.375, 0.7599, 0.375, 0.7599, 0.375, 0.7599, 0.375, 0.7599, 0.375, 0.7599, 0.375, 0.7599, 0.375, 0.7599, 0.375, 0.7599, 0.375, 0.7599, 0.375, 0.7599, 0.375, 0.7599, 0.375, 0.7599, 0.375, 0.7599, 0.375, 0.7599, 0.375, 0.7599, 0.375, 0.7599, 0.375, 0.7599, 0.375, 0.7599, 0.375, 0.7599, 0.375, 0.7599, 0.375, 0.7599, 0.375, 0.7599, 0.375, 0.7599, 0.375, 0.7599, 0.375, 0.7599, 0.375, 0.7599, 0.375, 0.7599, 0.375, 0.7599, 0.375, 0.7599, 0.375, 0.7599, 0.375, 0.7599, 0.375, 0.7599, 0.375, 0.7599, 0.375, 0.7599, 0.375, 0.7599, 0.375, 0.7599, 0.375, 0.7599, 0.375, 0.7599, 0.375, 0.7599, 0.375, 0.7599, 0.375, 0.7599, 0.375, 0.7599, 0.375, 0.7599, 0.375, 0.7599, 0.375, 0.7599, 0.375, 0.7599, 0.375, 0.7599, 0.375, 0.7599, 0.375, 0.7599, 0.375, 0.7599, 0.375, 0.7599, 0.375, 0.7599, 0.375, 0.7599, 0.375, 0.7599, 0.375, 0.7599, 0.375, 0.7599, 0.375, 0.7599, 0.375, 0.7599, 0.375, 0.7599, 0.375, 0.7599, 0.375, 0.7599, 0.375, 0.7599, 0.375, 0.7599, 0.375, 0.7599, 0.375, 0.7599, 0.375, 0.7599, 0.375, 0.7599, 0.375, 0.7599, 0.375, 0.7599, 0.375, 0.7599, 0.375, 0.7599, 0.375, 0.7599, 0.375, 0.7599, 0.375, 0.7599, 0.375, 0.7599, 0.375, 0.7599, 0.375, 0.7599, 0.375, 0.7599, 0.375, 0.7599, 0.375, 0.7599, 0.375, 0.7599, 0.375, 0.7599, 0.375, 0.7599, 0.375, 0.7599, 0.375, 0.7599, 0.375, 0.7599, 0.375, 0.7599, 0.375, 0.7599, 0.375, 0.7599, 0.375, 0.7599, 0.375, 0.7599, 0.375, 0.7599, 0.375, 0.7599, 0.375, 0.7599, 0.375, 0.7599, 0.375, 0.7599, 0.375, 0.7599, 0.375, 0.7599, 0.375, 0.7599, 0.375, 0.7599, 0.375, 0.7599, 0.375, 0.7599, 0.375, 0.7599, 0.375, 0.7599, 0.375, 0.7599, 0.375, 0.7599, 0.375, 0.7599, 0.375, 0.7599, 0.375, 0.7599, 0.375, 0.7599, 0.375, 0.7599, 0.375, 0.7599, 0.375, 0.7599, 0.375, 0.7599, 0.375, 0.7599, 0.375, 0.7599, 0.375, 0.7599, 0.375, 0.7599, 0.375, 0.7599, 0.375, 0.7599, 0.375, 0.7599, 0.375, 0.7599, 0.375, 0.7599, 0.375, 0.7599, 0.375, 0.7599, 0.375, 0.7599, 0.375, 0.7599, 0.375, 0.7599, 0.375, 0.7599, 0.375, 0.7599, 0.375, 0.7599, 0.375, 0.7599, 0.375, 0.7599, 0.375, 0.7599, 0.375, 0.7599, 0.375, 0.7599, 0.375, 0.7599, 0.375, 0.7599, 0.375, 0.7599, 0.375, 0.7599, 0.375, 0.7599, 0.375, 0.7599, 0.375, 0.7599, 0.375, 0.7599, 0.375, 0.7599, 0.375, 0.7599, 0.375, 0.7599, 0.375, 0.7599, 0.375, 0.7599, 0.375, 0.7599, 0.375, 0.7599, 0.375, 0.7599, 0.375, 0.7599, 0.375, 0.7599, 0.375, 0.7599, 0.375, 0.7599, 0.375, 0.7599, 0.375, 0.7599, 0.375, 0.7599, 0.375, 0.7599, 0.375, 0.7599, 0.375, 0.7599, 0.375, 0.7599, 0.375, 0.7599, 0.375, 0.7599, 0.375, 0.7599, 0.375, 0.7599, 0.375, 0.7599, 0.375, 0.7599, 0.375, 0.7599, 0.375, 0.7599, 0.375, 0.7599, 0.375, 0.7599, 0.375, 0.7599, 0.375, 0.7599, 0.375, 0.7599, 0.375, 0.7599, 0.375, 0.7599, 0.375, 0.7599, 0.375, 0.7599, 0.375, 0.7599, 0.375, 0.7599, 0.375, 0.7599, 0.375, 0.7599, 0.375, 0.7599, 0.375, 0.7599, 0.375, 0.7599, 0.375, 0.7599, 0.375, 0.7599, 0.375, 0.7599, 0.375, 0.7599, 0.375, 0.7599, 0.375, 0.7599, 0.375, 0.7599, 0.375, 0.7599, 0.375, 0.7599, 0.375, 0.7599, 0.375, 0.7599, 0.375, 0.7599, 0.375, 0.7599, 0.375, 0.7599, 0.375, 0.7599, 0.375, 0.7599, 0.375, 0.7599, 0.375, 0.7599, 0.375, 0.7599, 0.375, 0.7599, 0.375, 0.7599, 0.375, 0.7599, 0.375, 0.7599, 0.375, 0.7599, 0.375, 0.7599, 0.375, 0.7599, 0.375, 0.7599, 0.375, 0.7599, 0.375, 0.7599, 0.375, 0.7599, 0.375, 0.7599, 0.375, 0.7599, 0.375, 0.7599, 0.375, 0.7599, 0.375, 0.7599, 0.375, 0.7599, 0.375, 0.7599, 0.375, 0.7599, 0.375, 0.7599, 0.375, 0.7599, 0.375, 0.7599, 0.375, 0.7599, 0.375, 0.7599, 0.375, 0.7599, 0.375, 0.7599, 0.375, 0.7599, 0.375, 0.7599, 0.375, 0.7599, 0.375, 0.7599, 0.375, 0.7599, 0.375, 0.7599, 0.375, 0.7599, 0.375, 0.7599, 0.375, 0.7599, 0.375, 0.7599, 0.375, 0.7599, 0.375, 0.7599, 0.375, 0.7599, 0.375, 0.7599, 0.375, 0.7599, 0.375, 0.7599, 0.375, 0.7599, 0.375, 0.7599, 0.375, 0.7599, 0.375, 0.7599, 0.375, 0.7599, 0.375, 0.7599, 0.375, 0.7599, 0.375, 0.7599, 0.375, 0.7599, 0.375, 0.7599, 0.375, 0.7599, 0.375, 0.7599, 0.375, 0.7599, 0.375, 0.7599, 0.375, 0.7599, 0.375, 0.7599, 0.375, 0.7599, 0.375, 0.7599, 0.375, 0.7599, 0.375, 0.7599, 0.375, 0.7599, 0.375, 0.7599, 0.375, 0.7599, 0.375, 0.7599, 0.375, 0.7599, 0.375, 0.7599, 0.375, 0.7599, 0.375, 0.7599, 0.375, 0.7599, 0.375, 0.7599, 0.375, 0.7599, 0.375, 0.7599, 0.375, 0.7599, 0.375, 0.7599, 0.375, 0.7599, 0.375, 0.7599, 0.375, 0.7599, 0.375, 0.7599, 0.375, 0.7599, 0.375, 0.7599, 0.375, 0.7599, 0.375, 0.7599, 0.375, 0.7599, 0.375, 0.7599, 0.375, 0.7599, 0.375, 0.7599, 0.375, 0.7599, 0.375, 0.7599, 0.375, 0.7599, 0.375, 0.7599, 0.375, 0.7599, 0.375, 0.7599, 0.375, 0.7599, 0.375, 0.7599, 0.375, 0.7599, 0.375, 0.7599, 0.375, 0.7599, 0.375, 0.7599, 0.375, 0.7599, 0.375, 0.7599, 0.375, 0.7599, 0.375, 0.7599, 0.375, 0.7599, 0.375, 0.7599, 0.375, 0.7599, 0.375, 0.7599, 0.375, 0.7599, 0.375, 0.7599, 0.375, 0.7599, 0.375, 0.7599, 0.375, 0.7599, 0.375, 0.7599, 0.375, 0.7599, 0.375, 0.7599, 0.375, 0.7599, 0.375, 0.7599, 0.375, 0.7599, 0.375, 0.7599, 0.375, 0.7599, 0.375, 0.7599, 0.375, 0.7599, 0.375, 0.7599, 0.375, 0.7599, 0.375, 0.7599, 0.375, 0.7599, 0.375, 0.7599, 0.375, 0.7599, 0.375, 0.7599, 0.375, 0.7599, 0.375, 0.7599, 0.375, 0.7599, 0.375, 0.7599, 0.375, 0.7599, 0.375, 0.7599, 0.375, 0.7599, 0.375, 0.7599, 0.375, 0.7599, 0.375, 0.7599, 0.375, 0.7599, 0.375, 0.7599, 0.375, 0.7599, 0.375, 0.7599, 0.375, 0.7599, 0.375, 0.7599, 0.375, 0.7599, 0.375, 0.7599, 0.375, 0.7599, 0.375, 0.7599, 0.375, 0.7599, 0.375, 0.7599, 0.375, 0.7599, 0.375, 0.7599, 0.375, 0.7599, 0.375, 0.7599, 0.375, 0.7599, 0.375, 0.7599, 0.375, 0.7599, 0.375, 0.7599, 0.375, 0.7599, 0.375, 0.7599, 0.375, 0.7599, 0.375, 0.7599, 0.375, 0.7599, 0.375, 0.7599, 0.375, 0.7599, 0.375, 0.7599, 0.375, 0.7599, 0.375, 0.7599, 0.375, 0.7599, 0.375, 0.7599, 0.375, 0.7599, 0.375, 0.7599, 0.375, 0.7599, 0.375, 0.7599, 0.375, 0.7599, 0.375, 0.7599, 0.375, 0.7599, 0.375, 0.7599, 0.375, 0.7599, 0.375, 0.7599, 0.375, 0.7599, 0.375, 0.7599, 0.375, 0.7599, 0.375, 0.7599, 0.375, 0.7599, 0.375, 0.7599, 0.375, 0.7599, 0.375, 0.7599, 0.375, 0.7599, 0.375, 0.7599, 0.375, 0.7599, 0.375, 0.7599, 0.375, 0.7599, 0.375, 0.7599, 0.375, 0.7599, 0.375, 0.7599, 0.375, 0.7599, 0.375, 0.7599, 0.375, 0.7599, 0.375, 0.7599, 0.375, 0.7599, 0.375, 0.7599, 0.375, 0.7599, 0.375, 0.7599, 0.375, 0.7599, 0.375, 0.7599, 0.375, 0.7599, 0.375, 0.7599, 0.375, 0.7599, 0.375, 0.7599, 0.375, 0.7599, 0.375, 0.7599, 0.375, 0.7599, 0.375, 0.7599, 0.375, 0.7599, 0.375, 0.7599, 0.375, 0.7599, 0.375, 0.7599, 0.375, 0.7599, 0.375, 0.7599, 0.375, 0.7599, 0.375, 0.7599, 0.375, 0.7599, 0.375, 0.7599, 0.375, 0.7599, 0.375, 0.7599, 0.375, 0.7599, 0.375, 0.7599, 0.375, 0.7599, 0.375, 0.7599, 0.375, 0.7599, 0.375, 0.7599, 0.375, 0.7599, 0.375, 0.7599, 0.375, 0.7599, 0.375, 0.7599, 0.375, 0.7599, 0.375, 0.7599, 0.375, 0.7599, 0.375, 0.7599, 0.375, 0.7599, 0.375, 0.7599, 0.375, 0.7599, 0.375, 0.7599, 0.375, 0.7599, 0.375, 0.7599, 0.375, 0.7599, 0.375, 0.7599, 0.375, 0.7599, 0.375, 0.7599, 0.375, 0.7599, 0.375, 0.7599, 0.375, 0.7599, 0.375, 0.7599, 0.375, 0.7599, 0.375, 0.7599, 0.375, 0.7599, 0.375, 0.7599, 0.375, 0.7599, 0.375, 0.7599, 0.375, 0.7599, 0.375, 0.7599, 0.375, 0.7599, 0.375, 0.7599, 0.375, 0.7599, 0.375, 0.7599, 0.375, 0.7599, 0.375, 0.7599, 0.375, 0.7599, 0.375, 0.7599, 0.375, 0.7599, 0.375, 0.7599, 0.375, 0.7599, 0.375, 0.7599, 0.375, 0.7599, 0.375, 0.7599, 0.375, 0.7599, 0.375, 0.7599, 0.375, 0.7599, 0.375, 0.7599, 0.375, 0.7599, 0.375, 0.7599, 0.375, 0.7599, 0.375, 0.7599, 0.375, 0.7599, 0.375, 0.7599, 0.375, 0.7599, 0.375, 0.7599, 0.375, 0.7599, 0.375, 0.7599, 0.375, 0.7599, 0.375, 0.7599, 0.375, 0.7599, 0.375, 0.7599, 0.375, 0.7599, 0.375, 0.7599, 0.375, 0.7599, 0.375, 0.7599, 0.375, 0.7599, 0.375, 0.7599, 0.375, 0.7599, 0.375, 0.7599, 0.375, 0.7599, 0.375, 0.7599, 0.375, 0.7599, 0.375, 0.7599, 0.375, 0.7599, 0.375, 0.7599, 0.375, 0.7599, 0.375, 0.7599, 0.375, 0.7599, 0.375, 0.7599, 0.375, 0.7599, 0.375, 0.7599, 0.375, 0.7599, 0.375, 0.7599, 0.375, 0.7599, 0.375, 0.7599, 0.375, 0.7599, 0.375, 0.7599, 0.375, 0.7599, 0.375, 0.7599, 0.375, 0.7599, 0.375, 0.7599, 0.375, 0.7599, 0.375, 0.7599, 0.375, 0.7599, 0.375, 0.7599, 0.375, 0.7599, 0.375, 0.7599, 0.375, 0.7599, 0.375, 0.7599, 0.375, 0.7599, 0.375, 0.7599, 0.375, 0.7599, 0.375, 0.7599, 0.375, 0.7599, 0.375, 0.7599, 0.375, 0.7599, 0.375, 0.7599, 0.375, 0.7599, 0.375, 0.7599, 0.375, 0.7599, 0.375, 0.7599, 0.375, 0.7599, 0.375, 0.7599, 0.375, 0.7599, 0.375, 0.7599, 0.375, 0.7599, 0.375, 0.7599, 0.375, 0.7599, 0.375, 0.7599, 0.375, 0.7599, 0.375, 0.7599, 0.375, 0.7599, 0.375, 0.7599, 0.375, 0.7599, 0.375, 0.7599, 0.375, 0.7599, 0.375, 0.7599, 0.375, 0.7599, 0.375, 0.7599, 0.375, 0.7599, 0.375, 0.7599, 0.375, 0.7599, 0.375, 0.7599, 0.375, 0.7599, 0.375, 0.7599, 0.375, 0.7599, 0.375, 0.7599, 0.375, 0.7599, 0.375, 0.7599, 0.375, 0.7599, 0.375, 0.7599, 0.375, 0.7599, 0.375, 0.7599, 0.375, 0.7599, 0.375, 0.7599, 0.375, 0.7599, 0.375, 0.7599, 0.375, 0.7599, 0.375, 0.7599, 0.375, 0.7599, 0.375, 0.7599, 0.375, 0.7599, 0.375, 0.7599, 0.375, 0.7599, 0.375, 0.7599, 0.375, 0.7599, 0.375, 0.7599, 0.375, 0.7599, 0.375, 0.7599, 0.375, 0.7599, 0.375, 0.7599, 0.375, 0.7599, 0.375, 0.7599, 0.375, 0.7599, 0.375, 0.7599, 0.375, 0.7599, 0.375, 0.7599, 0.375, 0.7599, 0.375, 0.7599, 0.375, 0.7599, 0.375, 0.7599, 0.375, 0.7599, 0.375, 0.7599, 0.375, 0.7599, 0.375, 0.7599, 0.375, 0.7599, 0.375, 0.7599, 0.375, 0.7599, 0.375, 0.7599, 0.375, 0.7599, 0.375, 0.7599, 0.375, 0.7599, 0.375, 0.7599, 0.375, 0.7599, 0.375, 0.7599, 0.375, 0.7599, 0.375, 0.7599, 0.375, 0.7599, 0.375, 0.7599, 0.375, 0.7599, 0.375, 0.7599, 0.375, 0.7599, 0.375, 0.7599, 0.375, 0.7599, 0.375, 0.7599, 0.375, 0.7599, 0.375, 0.7599, 0.375, 0.7599, 0.375, 0.7599, 0.375, 0.7599, 0.375, 0.7599, 0.375, 0.7599, 0.375, 0.7599, 0.375, 0.7599, 0.375, 0.7599, 0.375, 0.7599, 0.375, 0.7599, 0.375, 0.7599, 0.375, 0.7599, 0.375, 0.7599, 0.375, 0.7599, 0.375, 0.7599, 0.375, 0.7599, 0.375, 0.7599, 0.375, 0.7599, 0.375, 0.7599, 0.375, 0.7599, 0.375, 0.7599, 0.375, 0.7599, 0.375, 0.7599, 0.375, 0.7599, 0.375, 0.7599, 0.375, 0.7599, 0.375, 0.7599, 0.375, 0.7599, 0.375, 0.7599, 0.375, 0.7599, 0.375, 0.7599, 0.375, 0.7599, 0.375, 0.7599, 0.375, 0.7599, 0.375, 0.7599, 0.375, 0.7599, 0.375, 0.7599, 0.375, 0.7599, 0.375, 0.7599, 0.375, 0.7599, 0.375, 0.7599, 0.375, 0.7599, 0.375, 0.7599, 0.375, 0.7599, 0.375, 0.7599, 0.375, 0.7599, 0.375, 0.7599, 0.375, 0.7599, 0.375, 0.7599, 0.375, 0.7599, 0.375, 0.7599, 0.375, 0.7599, 0.375, 0.7599, 0.375, 0.7599, 0.375, 0.7599, 0.375, 0.7599, 0.375, 0.7599, 0.375, 0.7599, 0.375, 0.7599, 0.375, 0.7599, 0.375, 0.7599, 0.375, 0.7599, 0.375, 0.7599, 0.375, 0.7599, 0.375, 0.7599, 0.375, 0.7599, 0.375, 0.7599, 0.375, 0.7599, 0.375, 0.7599, 0.375, 0.7599, 0.375, 0.7599, 0.375, 0.7599, 0.375, 0.7599, 0.375, 0.7599, 0.375, 0.7599, 0.375, 0.7599, 0.375, 0.7599, 0.375, 0.7599, 0.375, 0.7599, 0.375, 0.7599, 0.375, 0.7599, 0.375, 0.7599, 0.375, 0.7599, 0.375, 0.7599, 0.375, 0.7599, 0.375, 0.7599, 0.375, 0.7599, 0.375, 0.7599, 0.375, 0.7599, 0.375, 0.7599, 0.375, 0.7599, 0.375, 0.7599, 0.375, 0.7599, 0.375, 0.7599, 0.375, 0.7599, 0.375, 0.7599, 0.375, 0.7599, 0.375, 0.7599, 0.375, 0.7599, 0.375, 0.7599, 0.375, 0.7599, 0.375, 0.7599, 0.375, 0.7599, 0.375, 0.7599, 0.375, 0.7599, 0.375, 0.7599, 0.375, 0.7599, 0.375, 0.7599, 0.375, 0.7599, 0.375, 0.7599, 0.375, 0.7599, 0.375, 0.7599, 0.375, 0.7599, 0.375, 0.7599, 0.375, 0.7599, 0.375, 0.7599, 0.375, 0.7599, 0.375, 0.7599, 0.375, 0.7599, 0.375, 0.7599, 0.375, 0.7599, 0.375, 0.7599, 0.375, 0.7599, 0.375, 0.7599, 0.375, 0.7599, 0.375, 0.7599, 0.375, 0.7599, 0.375, 0.7599, 0.375, 0.7599, 0.375, 0.7599, 0.375, 0.7599, 0.375, 0.7599, 0.375, 0.7599, 0.375, 0.7599, 0.375, 0.7599, 0.375, 0.7599, 0.375, 0.7599, 0.375, 0.7599, 0.375, 0.7599, 0.375, 0.7599, 0.375, 0.7599, 0.375, 0.7599, 0.375, 0.7599, 0.375, 0.7599, 0.375, 0.7599, 0.375, 0.7599, 0.375, 0.7599, 0.375, 0.7599, 0.375, 0.7599, 0.375, 0.7599, 0.375, 0.7599, 0.375, 0.7599, 0.375, 0.7599, 0.375, 0.7599, 0.375, 0.7599, 0.375, 0.7599, 0.375, 0.7599, 0.375, 0.7599, 0.375, 0.7599, 0.375, 0.7599, 0.375, 0.7599, 0.375, 0.7599, 0.375, 0.7599, 0.375, 0.7599, 0.375, 0.7599, 0.375, 0.7599, 0.375, 0.7599, 0.375, 0.7599, 0.375, 0.7599, 0.375, 0.7599, 0.375, 0.7599, 0.375, 0.7599, 0.375, 0.7599, 0.375, 0.7599, 0.375, 0.7599, 0.375, 0.7599, 0.375, 0.7599, 0.375, 0.7599, 0.375, 0.7599, 0.375, 0.7599, 0.375, 0.7599, 0.375, 0.7599, 0.375, 0.7599, 0.375, 0.7599, 0.375, 0.7599, 0.375, 0.7599, 0.375, 0.7599, 0.375, 0.7599, 0.375, 0.7599, 0.375, 0.7599, 0.375, 0.7599, 0.375, 0.7599, 0.375, 0.7599, 0.375, 0.7599, 0.375, 0.7599, 0.375, 0.7599, 0.375, 0.7599, 0.375, 0.7599, 0.375, 0.7599, 0.375, 0.7599, 0.375, 0.7599, 0.375, 0.7599, 0.375, 0.7599, 0.375, 0.7599, 0.375, 0.7599, 0.375, 0.7599, 0.375, 0.7599, 0.375, 0.7599, 0.375, 0.7599, 0.375, 0.7599, 0.375, 0.7599, 0.375, 0.7599, 0.375, 0.7599, 0.375, 0.7599, 0.375, 0.7599, 0.375, 0.7599, 0.375, 0.7599, 0.375, 0.7599, 0.375, 0.7599, 0.375, 0.7599, 0.375, 0.7599, 0.375, 0.7599, 0.375, 0.7599, 0.375, 0.7599, 0.375, 0.7599, 0.375, 0.7599, 0.375, 0.7599, 0.375, 0.7599, 0.375, 0.7599, 0.375, 0.7599, 0.375, 0.7599, 0.375, 0.7599, 0.375, 0.7599, 0.375, 0.7599, 0.375, 0.7599, 0.375, 0.7599, 0.375, 0.7599, 0.375, 0.7599, 0.375, 0.7599, 0.375, 0.7599, 0.375, 0.7599, 0.375, 0.7599, 0.375, 0.7599, 0.375, 0.7599, 0.375, 0.7599, 0.375, 0.7599, 0.375, 0.7599, 0.375, 0.7599, 0.375, 0.7599, 0.375, 0.7599, 0.375, 0.7599, 0.375, 0.7599, 0.375, 0.7599, 0.375, 0.7599, 0.375, 0.7599, 0.375, 0.7599, 0.375, 0.7599, 0.375, 0.7599, 0.375, 0.7599, 0.375, 0.7599, 0.375, 0.7599, 0.375, 0.7599, 0.375, 0.7599, 0.375, 0.7599, 0.375, 0.7599, 0.375, 0.7599, 0.375, 0.7599, 0.375, 0.7599, 0.375, 0.7599, 0.375, 0.7599, 0.375, 0.7599, 0.375, 0.7599, 0.375, 0.7599, 0.375, 0.7599, 0.375, 0.7599, 0.375, 0.7599, 0.375, 0.7599, 0.375, 0.7599, 0.375, 0.7599, 0.375, 0.7599, 0.375, 0.7599, 0.375, 0.7599, 0.375, 0.7599, 0.375, 0.7599, 0.375, 0.7599, 0.375, 0.7599, 0.375, 0.7599, 0.375, 0.7599, 0.375, 0.7599, 0.375, 0.7599, 0.375, 0.7599, 0.375, 0.7599, 0.375, 0.7599, 0.375, 0.7599, 0.375, 0.7599, 0.375, 0.7599, 0.375, 0.7599, 0.375, 0.7599, 0.375, 0.7599, 0.375, 0.7599, 0.375, 0.7599, 0.375, 0.7599, 0.375, 0.7599, 0.375, 0.7599, 0.375, 0.7599, 0.375, 0.7599, 0.375, 0.7599, 0.375, 0.7599, 0.375, 0.7599, 0.375, 0.7599, 0.375, 0.7599, 0.375, 0.7599, 0.375, 0.7599, 0.375, 0.7599, 0.375, 0.7599, 0.375, 0.7599, 0.375, 0.7599, 0.375, 0.7599, 0.375, 0.7599, 0.375, 0.7599, 0.375, 0.7599, 0.375, 0.7599, 0.375, 0.7599, 0.375, 0.7599, 0.375, 0.7599, 0.375, 0.7599, 0.375, 0.7599, 0.375, 0.7599, 0.375, 0.7599, 0.375, 0.7599, 0.375, 0.7599, 0.375, 0.7599, 0.375, 0.7599, 0.375, 0.7599, 0.375, 0.7599, 0.375, 0.7599, 0.375, 0.7599, 0.375, 0.7599, 0.375, 0.7599, 0.375, 0.7599, 0.375, 0.7599, 0.375, 0.7599, 0.375, 0.7599, 0.375, 0.7599, 0.375, 0.7599, 0.375, 0.7599, 0.375, 0.7599, 0.375, 0.7599, 0.375, 0.7599, 0.375, 0.7599, 0.375, 0.7599, 0.375, 0.7599, 0.375, 0.7599, 0.375, 0.7599, 0.375, 0.7599, 0.375, 0.7599, 0.375, 0.7599, 0.375, 0.7599, 0.375, 0.7599, 0.375, 0.7599, 0.375, 0.7599, 0.375, 0.7599, 0.375, 0.7599, 0.375, 0.7599, 0.375, 0.7599, 0.375, 0.7599, 0.375, 0.7599, 0.375, 0.7599, 0.375, 0.7599, 0.375, 0.7599, 0.375, 0.7599, 0.375, 0.7599, 0.375, 0.7599, 0.375, 0.7599, 0.375, 0.7599, 0.375, 0.7599, 0.375, 0.7599, 0.375, 0.7599, 0.375, 0.7599, 0.375, 0.7599, 0.375, 0.7599, 0.375, 0.7599, 0.375, 0.7599, 0.375, 0.7599, 0.375, 0.7599, 0.375, 0.7599, 0.375, 0.7599, 0.375, 0.7599, 0.375, 0.7599, 0.375, 0.7599, 0.375, 0.7599, 0.375, 0.7599, 0.375, 0.7599, 0.375, 0.7599, 0.375, 0.7599, 0.375, 0.7599, 0.375, 0.7599, 0.375, 0.7599, 0.375, 0.7599, 0.375, 0.7599, 0.375, 0.7599, 0.375, 0.7599, 0.375, 0.7599, 0.375, 0.7599, 0.375, 0.7599, 0.375, 0.7599, 0.375, 0.7599, 0.375, 0.7599, 0.375, 0.7599, 0.375, 0.7599, 0.375, 0.7599, 0.375, 0.7599, 0.375, 0.7599, 0.375, 0.7599, 0.375, 0.7599, 0.375, 0.7599, 0.375, 0.7599, 0.375, 0.7599, 0.375, 0.7599, 0.375, 0.7599, 0.375, 0.7599, 0.375, 0.7599, 0.375, 0.7599, 0.375, 0.7599, 0.375, 0.7599, 0.375, 0.7599, 0.375, 0.7599, 0.375, 0.7599, 0.375, 0.7599, 0.375, 0.7599, 0.375, 0.7599, 0.375, 0.7599, 0.375, 0.7599, 0.375, 0.7599, 0.375, 0.7599, 0.375, 0.7599, 0.375, 0.7599, 0.375, 0.7599, 0.375, 0.7599, 0.375, 0.7599, 0.375, 0.7599, 0.375, 0.7599, 0.375, 0.7599, 0.375, 0.7599, 0.375, 0.7599, 0.375, 0.7599, 0.375, 0.7599, 0.375, 0.7599, 0.375, 0.7599, 0.375, 0.7599, 0.375, 0.7599, 0.375, 0.7599, 0.375, 0.7599, 0.375, 0.7599, 0.375, 0.7599, 0.375, 0.7599, 0.375, 0.7599, 0.375, 0.7599, 0.375, 0.7599, 0.375, 0.7599, 0.375, 0.7599, 0.375, 0.7599, 0.375, 0.7599, 0.375, 0.7599, 0.375, 0.7599, 0.375, 0.7599, 0.375, 0.7599, 0.375, 0.7599, 0.375, 0.7599, 0.375, 0.7599, 0.375, 0.7599, 0.375, 0.7599, 0.375, 0.7599, 0.375, 0.7599, 0.375, 0.7599, 0.375, 0.7599, 0.375, 0.7599, 0.375, 0.7599, 0.375, 0.7599, 0.375, 0.7599, 0.375, 0.7599, 0.375, 0.7599, 0.375, 0.7599, 0.375, 0.7599, 0.375, 0.7599, 0.375, 0.7599, 0.375, 0.7599, 0.375, 0.7599, 0.375, 0.7599, 0.375, 0.7599, 0.375, 0.7599, 0.375, 0.7599, 0.375, 0.7599, 0.375, 0.7599, 0.375, 0.7599, 0.375, 0.7599, 0.375, 0.7599, 0.375, 0.7599, 0.375, 0.7599, 0.375, 0.7599, 0.375, 0.7599, 0.375, 0.7599, 0.375, 0.7599, 0.375, 0.7599, 0.375, 0.7599, 0.375, 0.7599, 0.375, 0.7599, 0.375, 0.7599, 0.375, 0.7599, 0.375, 0.7599, 0.375, 0.7599, 0.375, 0.7599, 0.375, 0.7599, 0.375, 0.7599, 0.375, 0.7599, 0.375, 0.7599, 0.375, 0.7599, 0.375, 0.7599, 0.375, 0.7599, 0.375, 0.7599, 0.375, 0.7599, 0.375, 0.7599, 0.375, 0.7599, 0.375, 0.7599, 0.375, 0.7599, 0.375, 0.7599, 0.375, 0.7599, 0.375, 0.7599, 0.375, 0.7599, 0.375, 0.7599, 0.375, 0.7599, 0.375, 0.7599, 0.375, 0.7599, 0.375, 0.7599, 0.375, 0.7599, 0.375, 0.7599, 0.375, 0.7599, 0.375, 0.7599, 0.375, 0.7599, 0.375, 0.7599, 0.375, 0.7599, 0.375, 0.7599, 0.375, 0.7599, 0.375, 0.7599, 0.375, 0.7599, 0.375, 0.7599, 0.375, 0.7599, 0.375, 0.7599, 0.375, 0.7599, 0.375, 0.7599, 0.375, 0.7599, 0.375, 0.7599, 0.375, 0.7599, 0.375, 0.7599, 0.375, 0.7599, 0.375, 0.7599, 0.375, 0.7599, 0.375, 0.7599, 0.375, 0.7599, 0.375, 0.7599, 0.375, 0.7599, 0.375, 0.7599, 0.375, 0.7599, 0.375, 0.7599, 0.375, 0.7599, 0.375, 0.7599, 0.375, 0.7599, 0.375, 0.7599, 0.375, 0.7599, 0.375, 0.7599, 0.375, 0.7599, 0.375, 0.7599, 0.375, 0.7599, 0.375, 0.7599, 0.375, 0.7599, 0.375, 0.7599, 0.375, 0.7599, 0.375, 0.7599, 0.375, 0.7599, 0.375, 0.7599, 0.375, 0.7599, 0.375, 0.7599, 0.375, 0.7599, 0.375, 0.7599, 0.375, 0.7599, 0.375, 0.7599, 0.375, 0.7599, 0.375, 0.7599, 0.375, 0.7599, 0.375, 0.7599, 0.375, 0.7599, 0.375, 0.7599, 0.375, 0.7599, 0.375, 0.7599, 0.375, 0.7599, 0.375, 0.7599, 0.375, 0.7599, 0.375, 0.7599, 0.375, 0.7599, 0.375, 0.7599, 0.375, 0.7599, 0.375, 0.7599, 0.375, 0.7599, 0.375, 0.7599, 0.375, 0.7599, 0.375, 0.7599, 0.375, 0.7599, 0.375, 0.7599, 0.375, 0.7599, 0.375, 0.7599, 0.375, 0.7599, 0.375, 0.7599, 0.375, 0.7599, 0.375, 0.7599, 0.375, 0.7599, 0.375, 0.7599, 0.375, 0.7599, 0.375, 0.7599, 0.375, 0.7599, 0.375, 0.7599, 0.375, 0.7599, 0.375, 0.7599, 0.375, 0.7599, 0.375, 0.7599, 0.375, 0.7599, 0.375, 0.7599, 0.375, 0.7599, 0.375, 0.7599, 0.375, 0.7599, 0.375, 0.7599, 0.375, 0.7599, 0.375, 0.7599, 0.375, 0.7599, 0.375, 0.7599, 0.375, 0.7599, 0.375, 0.7599, 0.375, 0.7599, 0.375, 0.7599, 0.375, 0.7599, 0.375, 0.7599, 0.375, 0.7599, 0.375, 0.7599, 0.375, 0.7599, 0.375, 0.7599, 0.375, 0.7599, 0.375, 0.7599, 0.375, 0.7599, 0.375, 0.7599, 0.375, 0.7599, 0.375, 0.7599, 0.375, 0.7599, 0.375, 0.7599, 0.375, 0.7599, 0.375, 0.7599, 0.375, 0.7599, 0.375, 0.7599, 0.375, 0.7599, 0.375, 0.7599, 0.375, 0.7599, 0.375, 0.7599, 0.375, 0.7599, 0.375, 0.7599, 0.375, 0.7599, 0.375, 0.7599, 0.375, 0.7599, 0.375, 0.7599, 0.375, 0.7599, 0.375, 0.7599, 0.375, 0.7599, 0.375, 0.7599, 0.375, 0.7599, 0.375, 0.7599, 0.375, 0.7599, 0.375, 0.7599, 0.375, 0.7599, 0.375, 0.7599, 0.375, 0.7599, 0.375, 0.7599, 0.375, 0.7599, 0.375, 0.7599, 0.375, 0.7599, 0.375, 0.7599, 0.375, 0.7599, 0.375, 0.7599, 0.375, 0.7599, 0.375, 0.7599, 0.375, 0.7599, 0.375, 0.7599, 0.375, 0.7599, 0.375, 0.7599, 0.375, 0.7599, 0.375, 0.7599, 0.375, 0.7599, 0.375, 0.7599, 0.375, 0.7599, 0.375, 0.7599, 0.375, 0.7599, 0.375, 0.7599, 0.375, 0.7599, 0.375, 0.7599, 0.375, 0.7599, 0.375, 0.7599, 0.375, 0.7599, 0.375, 0.7599, 0.375, 0.7599, 0.375, 0.7599, 0.375, 0.7599, 0.375, 0.7599, 0.375, 0.7599, 0.375, 0.7599, 0.375, 0.7599, 0.375, 0.7599, 0.375, 0.7599, 0.375, 0.7599, 0.375, 0.7599, 0.375, 0.7599, 0.375, 0.7599, 0.375, 0.7599, 0.375, 0.7599, 0.375, 0.7599, 0.375, 0.7599, 0.375, 0.7599, 0.375, 0.7599, 0.375, 0.7599, 0.375, 0.7599, 0.375, 0.7599, 0.375, 0.7599, 0.375, 0.7599, 0.375, 0.7599, 0.375, 0.7599, 0.375, 0.7599, 0.375, 0.7599, 0.375, 0.7599, 0.375, 0.7599, 0.375, 0.7599, 0.375, 0.7599, 0.375, 0.7599, 0.375, 0.7599, 0.375, 0.7599, 0.375, 0.7599, 0.375, 0.7599, 0.375, 0.7599, 0.375, 0.7599, 0.375, 0.7599, 0.375, 0.7599, 0.375, 0.7599, 0.375, 0.7599, 0.375, 0.7599, 0.375, 0.7599, 0.375, 0.7599, 0.375, 0.7599, 0.375, 0.7599, 0.375, 0.7599, 0.375, 0.7599, 0.375, 0.7599, 0.375, 0.7599, 0.375, 0.7599, 0.375, 0.7599, 0.375, 0.7599, 0.375, 0.7599, 0.375, 0.7599, 0.375, 0.7599, 0.375, 0.7599, 0.375, 0.7599, 0.375, 0.7599, 0.375, 0.7599, 0.375, 0.7599, 0.375, 0.7599, 0.375, 0.7599, 0.375, 0.7599, 0.375, 0.7599, 0.375, 0.7599, 0.375, 0.7599, 0.375, 0.7599, 0.375, 0.7599, 0.375, 0.7599, 0.375, 0.7599, 0.375, 0.7599, 0.375, 0.7599, 0.375, 0.7599, 0.375, 0.7599, 0.375, 0.7599, 0.375, 0.7599, 0.375, 0.7599, 0.375, 0.7599, 0.375, 0.7599, 0.375, 0.7599, 0.375, 0.7599, 0.375, 0.7599, 0.375, 0.7599, 0.375, 0.7599, 0.375, 0.7599, 0.375, 0.7599, 0.375, 0.7599, 0.375, 0.7599, 0.375, 0.7599, 0.375, 0.7599, 0.375, 0.7599, 0.375, 0.7599, 0.375, 0.7599, 0.375, 0.7599, 0.375, 0.7599, 0.375, 0.7599, 0.375, 0.7599, 0.375, 0.7599, 0.375, 0.7599, 0.375, 0.7599, 0.375, 0.7599, 0.375, 0.7599, 0.375, 0.7599, 0.375, 0.7599, 0.375, 0.7599, 0.375, 0.7599, 0.375, 0.7599, 0.375, 0.7599, 0.375, 0.7599, 0.375, 0.7599, 0.375, 0.7599, 0.375, 0.7599, 0.375, 0.7599, 0.375, 0.7599, 0.375, 0.7599, 0.375, 0.7599, 0.375, 0.7599, 0.375, 0.7599, 0.375, 0.7599, 0.375, 0.7599, 0.375, 0.7599, 0.375, 0.7599, 0.375, 0.7599, 0.375, 0.7599, 0.375, 0.7599, 0.375, 0.7599, 0.375, 0.7599, 0.375, 0.7599, 0.375, 0.7599, 0.375, 0.7599, 0.375, 0.7599, 0.375, 0.7599, 0.375, 0.7599, 0.375, 0.7599, 0.375, 0.7599, 0.375, 0.7599, 0.375, 0.7599, 0.375, 0.7599, 0.375, 0.7599, 0.375, 0.7599, 0.375, 0.7599, 0.375, 0.7599, 0.375, 0.7599, 0.375, 0.7599, 0.375, 0.7599, 0.375, 0.7599, 0.375, 0.7599, 0.375, 0.7599, 0.375, 0.7599, 0.375, 0.7599, 0.375, 0.7599, 0.375, 0.7599, 0.375, 0.7599, 0.375, 0.7599, 0.375, 0.7599, 0.375, 0.7599, 0.375, 0.7599, 0.375, 0.7599, 0.375, 0.7599, 0.375, 0.7599, 0.375, 0.7599, 0.375, 0.7599, 0.375, 0.7599, 0.375, 0.7599, 0.375, 0.7599, 0.375, 0.7599, 0.375, 0.7599, 0.375, 0.7599, 0.375, 0.7599, 0.375, 0.7599, 0.375, 0.7599, 0.375, 0.7599, 0.375, 0.7599, 0.375, 0.7599, 0.375, 0.7599, 0.375, 0.7599, 0.375, 0.7599, 0.375, 0.7599, 0.375, 0.7599, 0.375, 0.7599, 0.375, 0.7599, 0.375, 0.7599, 0.375, 0.7599, 0.375, 0.7599, 0.375, 0.7599, 0.375, 0.7599, 0.375, 0.7599, 0.375, 0.7599, 0.375, 0.7599, 0.375, 0.7599, 0.375, 0.7599, 0.375, 0.7599, 0.375, 0.7599, 0.375, 0.7599, 0.375, 0.7599, 0.375, 0.7599, 0.375, 0.7599, 0.375, 0.7599, 0.375, 0.7599, 0.375, 0.7599, 0.375, 0.7599, 0.375, 0.7599, 0.375, 0.7599, 0.375, 0.7599, 0.375, 0.7599, 0.375, 0.7599, 0.375, 0.7599, 0.375, 0.7599, 0.375, 0.7599, 0.375, 0.7599, 0.375, 0.7599, 0.375, 0.7599, 0.375, 0.7599, 0.375, 0.7599, 0.375, 0.7599, 0.375, 0.7599, 0.375, 0.7599, 0.375, 0.7599, 0.375, 0.7599, 0.375, 0.7599, 0.375, 0.7599, 0.375, 0.7599, 0.375, 0.7599, 0.375, 0.7599, 0.375, 0.7599, 0.375, 0.7599, 0.375, 0.7599, 0.375, 0.7599, 0.375, 0.7599, 0.375, 0.7599, 0.375, 0.7599, 0.375, 0.7599, 0.375, 0.7599, 0.375, 0.7599, 0.375, 0.7599, 0.375, 0.7599, 0.375, 0.7599, 0.375, 0.7599, 0.375, 0.7599, 0.375, 0.7599, 0.375, 0.7599, 0.375, 0.7599, 0.375, 0.7599, 0.375, 0.1273, 0.375, 0.1273, 0.375, 0.1273, 0.375, 0.1273, 0.375, 0.7599, 0.375, 0.7599, 0.375, 0.7599, 0.375, 0.7599, 0.375, 0.7599, 0.375, 0.7599, 0.375, 0.7599, 0.375, 0.7599, 0.375, 0.7599, 0.375, 0.7599, 0.375, 0.7599, 0.375, 0.7599, 0.375, 0.7599, 0.375, 0.7599, 0.375, 0.7599, 0.375, 0.7599, 0.375, 0.7599, 0.375, 0.7599, 0.375, 0.7599, 0.375, 0.7599, 0.375, 0.7599, 0.375, 0.7599, 0.375, 0.7599, 0.375, 0.7599, 0.375, 0.7599, 0.375, 0.7599, 0.375, 0.7599, 0.375, 0.7599, 0.375, 0.7599, 0.375, 0.7599, 0.375, 0.7599, 0.375, 0.7599, 0.375, 0.7599, 0.375, 0.7599, 0.375, 0.7599, 0.375, 0.7599, 0.375, 0.7599, 0.375, 0.7599, 0.375, 0.7599, 0.375, 0.7599, 0.375, 0.7599, 0.375, 0.7599, 0.375, 0.7599, 0.375, 0.7599, 0.375, 0.7599, 0.375, 0.7599, 0.375, 0.7599, 0.375, 0.7599, 0.375, 0.7599, 0.375, 0.7599, 0.375, 0.7599, 0.375, 0.7599, 0.375, 0.7599, 0.375, 0.7599, 0.375, 0.7599, 0.375, 0.7599, 0.375, 0.7599, 0.375, 0.7599, 0.375, 0.7599, 0.375, 0.7599, 0.375, 0.7599, 0.375, 0.7599, 0.375, 0.7599, 0.375, 0.7599, 0.375, 0.1273, 0.375, 0.1273, 0.375, 0.1273, 0.375, 0.1273, 0.375, 0.7599, 0.375, 0.7599, 0.375, 0.7599, 0.375, 0.7599, 0.375, 0.7599, 0.375, 0.7599, 0.375, 0.7599, 0.375, 0.7599, 0.375, 0.7599, 0.375, 0.7599, 0.375, 0.7599, 0.375, 0.7599, 0.375, 0.7599, 0.375, 0.7599, 0.375, 0.7599, 0.375, 0.7599, 0.375, 0.7599, 0.375, 0.7599, 0.375, 0.7599, 0.375, 0.7599, 0.375, 0.7599, 0.375, 0.7599, 0.375, 0.7599, 0.375, 0.7599, 0.375, 0.7599, 0.375, 0.7599, 0.375, 0.7599, 0.375, 0.7599, 0.375, 0.7599, 0.375, 0.7599, 0.375, 0.7599, 0.375, 0.7599, 0.375, 0.7599, 0.375, 0.7599, 0.375, 0.7599, 0.375, 0.7599, 0.375, 0.7599, 0.375, 0.7599, 0.375, 0.7599, 0.375, 0.7599, 0.375, 0.7599, 0.375, 0.7599, 0.375, 0.7599, 0.375, 0.7599, 0.375, 0.7599, 0.375, 0.7599, 0.375, 0.7599, 0.375, 0.7599, 0.375, 0.7599, 0.375, 0.7599, 0.375, 0.7599, 0.375, 0.7599, 0.375, 0.7599, 0.375, 0.7599, 0.375, 0.7599, 0.375, 0.7599, 0.375, 0.7599, 0.375, 0.7599, 0.375, 0.7599, 0.375, 0.7599, 0.375, 0.7599, 0.375, 0.7599, 0.375, 0.7599, 0.375, 0.7599, 0.375, 0.7599, 0.375, 0.7599, 0.375, 0.7599, 0.375, 0.7599, 0.375, 0.7599, 0.375, 0.7599, 0.375, 0.7599, 0.375, 0.7599, 0.375, 0.7599, 0.375, 0.7599, 0.375, 0.7599, 0.375, 0.7599, 0.375, 0.7599, 0.375, 0.7599, 0.375, 0.7599, 0.375, 0.7599, 0.375, 0.7599, 0.375, 0.7599, 0.375, 0.7599, 0.375, 0.7599, 0.375, 0.7599, 0.375, 0.7599, 0.375, 0.7599, 0.375, 0.7599, 0.375, 0.7599, 0.375, 0.7599, 0.375, 0.7599, 0.375, 0.7599, 0.375, 0.7599, 0.375, 0.7599, 0.375, 0.7599, 0.375, 0.7599, 0.375, 0.7599, 0.375, 0.7599, 0.375, 0.7599, 0.375, 0.7599, 0.375, 0.7599, 0.375, 0.7599, 0.375, 0.7599, 0.375, 0.7599, 0.375, 0.7599, 0.375, 0.7599, 0.375, 0.7599, 0.375, 0.7599, 0.375, 0.7599, 0.375, 0.7599, 0.375, 0.7599, 0.375, 0.7599, 0.375, 0.7599, 0.375, 0.7599, 0.375, 0.7599, 0.375, 0.7599, 0.375, 0.7599, 0.375, 0.7599, 0.375, 0.7599, 0.375, 0.7599, 0.375, 0.7599, 0.375, 0.7599, 0.375, 0.7599, 0.375, 0.7599, 0.375, 0.7599, 0.375, 0.7599, 0.375, 0.7599, 0.375, 0.7599, 0.375, 0.7599, 0.375, 0.7599, 0.375, 0.7599, 0.375, 0.7599, 0.375, 0.7599, 0.375, 0.7599, 0.375, 0.7599, 0.375, 0.7599, 0.375, 0.7599, 0.375, 0.7599, 0.375, 0.7599, 0.375, 0.7599, 0.375, 0.7599, 0.375, 0.7599, 0.375, 0.7599, 0.375, 0.7599, 0.375, 0.7599, 0.375, 0.7599, 0.375, 0.7599, 0.375, 0.7599, 0.375, 0.7599, 0.375, 0.7599, 0.375, 0.7599, 0.375, 0.7599, 0.375, 0.7599, 0.375, 0.7599, 0.375, 0.7599, 0.375, 0.7599, 0.375, 0.7599, 0.375, 0.7599, 0.375, 0.7599, 0.375, 0.7599, 0.375, 0.7599, 0.375, 0.7599, 0.375, 0.7599, 0.375, 0.7599, 0.375, 0.7599, 0.375, 0.7599, 0.375, 0.7599, 0.375, 0.7599, 0.375, 0.7599, 0.375, 0.7599, 0.375, 0.7599, 0.375, 0.7599, 0.375, 0.7599, 0.375, 0.7599, 0.375, 0.7599, 0.375, 0.7599, 0.375, 0.7599, 0.375, 0.7599, 0.375, 0.7599, 0.375, 0.7599, 0.375, 0.7599, 0.375, 0.7599, 0.375, 0.7599, 0.375, 0.7599, 0.375, 0.7599, 0.375, 0.7599, 0.375, 0.7599, 0.375, 0.7599, 0.375, 0.7599, 0.375, 0.7599, 0.375, 0.7599, 0.375, 0.7599, 0.375, 0.7599, 0.375, 0.7599, 0.375, 0.7599, 0.375, 0.7599, 0.375, 0.7599, 0.375, 0.7599, 0.375, 0.7599, 0.375, 0.7599, 0.375, 0.7599, 0.375, 0.7599, 0.375, 0.7599, 0.375, 0.7599, 0.375, 0.7599, 0.375, 0.7599, 0.375, 0.7599, 0.375, 0.7599, 0.375, 0.7599, 0.375, 0.7599, 0.375, 0.7599, 0.375, 0.7599, 0.375, 0.7599, 0.375, 0.7599, 0.375, 0.7599, 0.375, 0.7599, 0.375, 0.7599, 0.375, 0.7599, 0.375, 0.7599, 0.375, 0.7599, 0.375, 0.7599, 0.375, 0.7599, 0.375, 0.7599, 0.375, 0.7599, 0.375, 0.7599, 0.375, 0.7599, 0.375, 0.7599, 0.375, 0.7599, 0.375, 0.7599, 0.375, 0.7599, 0.375, 0.7599, 0.375, 0.7599, 0.375, 0.7599, 0.375, 0.7599, 0.375, 0.7599, 0.375, 0.7599, 0.375, 0.7599, 0.375, 0.7599, 0.375, 0.7599, 0.375, 0.7599, 0.375, 0.7599, 0.375, 0.7599, 0.375, 0.7599, 0.375, 0.7599, 0.375, 0.7599, 0.375, 0.7599, 0.375, 0.7599, 0.375, 0.7599, 0.375, 0.7599, 0.375, 0.7599, 0.375, 0.7599, 0.375, 0.7599, 0.375, 0.7599, 0.375, 0.7599, 0.375, 0.7599, 0.375, 0.7599, 0.375, 0.7599, 0.375, 0.7599, 0.375, 0.7599, 0.375, 0.7599, 0.375, 0.7599, 0.375, 0.7599, 0.375, 0.7599, 0.375, 0.7599, 0.375, 0.7599, 0.375, 0.7599, 0.375, 0.7599, 0.375, 0.7599, 0.375, 0.7599, 0.375, 0.7599, 0.375, 0.7599, 0.375, 0.7599, 0.375, 0.7599, 0.375, 0.7599, 0.375, 0.7599, 0.375, 0.7599, 0.375, 0.7599, 0.375, 0.7599, 0.375, 0.7599, 0.375, 0.7599, 0.375, 0.7599, 0.375, 0.7599, 0.375, 0.7599, 0.375, 0.7599, 0.375, 0.7599, 0.375, 0.7599, 0.375, 0.7599, 0.375, 0.7599, 0.375, 0.7599, 0.375, 0.7599, 0.375, 0.7599, 0.375, 0.7599, 0.375, 0.7599, 0.375, 0.7599, 0.375, 0.7599, 0.375, 0.7599, 0.375, 0.7599, 0.375, 0.7599, 0.375, 0.7599, 0.375, 0.7599, 0.375, 0.7599, 0.375, 0.7599, 0.375, 0.7599, 0.375, 0.7599, 0.375, 0.7599, 0.375, 0.7599, 0.375, 0.7599, 0.375, 0.7599, 0.375, 0.7599, 0.375, 0.7599, 0.375, 0.7599, 0.375, 0.7599, 0.375, 0.7599, 0.375, 0.7599, 0.375, 0.7599, 0.375, 0.7599, 0.375, 0.7599, 0.375, 0.7599, 0.375, 0.7599, 0.375, 0.7599, 0.375, 0.7599, 0.375, 0.7599, 0.375, 0.7599, 0.375, 0.7599, 0.375, 0.7599, 0.375, 0.7599, 0.375, 0.7599, 0.375, 0.7599, 0.375, 0.7599, 0.375, 0.7599, 0.375, 0.7599, 0.375, 0.7599, 0.375, 0.7599, 0.375, 0.7599, 0.375, 0.7599, 0.375, 0.7599, 0.375, 0.7599, 0.375, 0.7599, 0.375, 0.7599, 0.375, 0.7599, 0.375, 0.7599, 0.375, 0.7599, 0.375, 0.7599, 0.375, 0.7599, 0.375, 0.7599, 0.375, 0.7599, 0.375, 0.7599, 0.375, 0.7599, 0.375, 0.7599, 0.375, 0.7599, 0.375, 0.7599, 0.375, 0.7599, 0.375, 0.7599, 0.375, 0.7599, 0.375, 0.7599, 0.375, 0.7599, 0.375, 0.7599, 0.375, 0.7599, 0.375, 0.7599, 0.375, 0.7599, 0.375, 0.7599, 0.375, 0.7599, 0.375, 0.7599, 0.375, 0.7599, 0.375, 0.7599, 0.375, 0.7599, 0.375, 0.7599, 0.375, 0.7599, 0.375, 0.7599, 0.375, 0.7599, 0.375, 0.7599, 0.375, 0.7599, 0.375, 0.7599, 0.375, 0.7599, 0.375, 0.7599, 0.375, 0.7599, 0.375, 0.7599, 0.375, 0.7599, 0.375, 0.7599, 0.375, 0.7599, 0.375, 0.7599, 0.375, 0.7599, 0.375, 0.7599, 0.375, 0.7599, 0.375, 0.7599, 0.375, 0.7599, 0.375, 0.7599, 0.375, 0.7599, 0.375, 0.7599, 0.375, 0.7599, 0.375, 0.7599, 0.375, 0.7599, 0.375, 0.7599, 0.375, 0.7599, 0.375, 0.7599, 0.375, 0.7599, 0.375, 0.7599, 0.375, 0.7599, 0.375, 0.7599, 0.375, 0.7599, 0.375, 0.7599, 0.375, 0.7599, 0.375, 0.7599, 0.375, 0.7599, 0.375, 0.7599, 0.375, 0.7599, 0.375, 0.7599, 0.375, 0.7599, 0.375, 0.7599, 0.375, 0.7599, 0.375, 0.7599, 0.375, 0.7599, 0.375, 0.7599, 0.375, 0.7599, 0.375, 0.7599, 0.375, 0.7599, 0.375, 0.7599, 0.375, 0.7599, 0.375, 0.7599, 0.375, 0.7599, 0.375, 0.7599, 0.375, 0.7599, 0.375, 0.7599, 0.375, 0.7599, 0.375, 0.7599, 0.375, 0.7599, 0.375, 0.7599, 0.375, 0.7599, 0.375, 0.7599, 0.375, 0.7599, 0.375, 0.7599, 0.375, 0.7599, 0.375, 0.7599, 0.375, 0.7599, 0.375, 0.7599, 0.375, 0.7599, 0.375, 0.7599, 0.375, 0.7599, 0.375, 0.7599, 0.375, 0.7599, 0.375, 0.7599, 0.375, 0.7599, 0.375, 0.7599, 0.375, 0.7599, 0.375, 0.7599, 0.375, 0.7599, 0.375, 0.7599, 0.375, 0.7599, 0.375, 0.7599, 0.375, 0.7599, 0.375, 0.7599, 0.375, 0.7599, 0.375, 0.7599, 0.375, 0.7599, 0.375, 0.7599, 0.375, 0.7599, 0.375, 0.7599, 0.375, 0.7599, 0.375, 0.7599, 0.375, 0.7599, 0.375, 0.7599, 0.375, 0.7599, 0.375, 0.7599, 0.375, 0.7599, 0.375, 0.7599, 0.375, 0.7599, 0.375, 0.7599, 0.375, 0.7599, 0.375, 0.7599, 0.375, 0.7599, 0.375, 0.7599, 0.375, 0.7599, 0.375, 0.7599, 0.375, 0.7599, 0.375, 0.7599, 0.375, 0.7599, 0.375, 0.7599, 0.375, 0.7599, 0.375, 0.7599, 0.375, 0.7599, 0.375, 0.7599, 0.375, 0.7599, 0.375, 0.7599, 0.375, 0.7599, 0.375, 0.7599, 0.375, 0.7599, 0.375, 0.7599, 0.375, 0.7599, 0.375, 0.7599, 0.375, 0.7599, 0.375, 0.7599, 0.375, 0.7599, 0.375, 0.7599, 0.375, 0.7599, 0.375, 0.7599, 0.375, 0.7599, 0.375, 0.7599, 0.375, 0.7599, 0.375, 0.7599, 0.375, 0.7599, 0.375, 0.7599, 0.375, 0.7599, 0.375, 0.7599, 0.375, 0.7599, 0.375, 0.7599, 0.375, 0.7599, 0.375, 0.7599, 0.375, 0.7599, 0.375, 0.7599, 0.375, 0.7599, 0.375, 0.7599, 0.375, 0.7599, 0.375, 0.7599, 0.375, 0.7599, 0.375, 0.7599, 0.375, 0.7599, 0.375, 0.7599, 0.375, 0.7599, 0.375, 0.7599, 0.375, 0.7599, 0.375, 0.7599, 0.375, 0.7599, 0.375, 0.7599, 0.375, 0.7599, 0.375, 0.7599, 0.375, 0.7599, 0.375, 0.7599, 0.375, 0.7599, 0.375])
me_cube.materials.append(mat_material)
me_cube.use_remesh_preserve_volume = False
me_cube.use_remesh_preserve_attributes = False
me_cube.use_mirror_vertex_groups = False
me_cube.update()
arm_armature = bpy.data.armatures.new('Armature')  # bones are not reproduced

# ---- objects
ob_octopus = bpy.data.objects.new('Octopus', me_cube)
ob_camera = bpy.data.objects.new('Camera', cam_camera)
ob_armature = bpy.data.objects.new('Armature', arm_armature)

# ---- transforms, parenting, visibility, modifiers, constraints
ob_octopus.parent = ob_armature
ob_octopus.matrix_parent_inverse = Matrix(((1.0, -0.0, 0.0, -0.0), (-0.0, 1.0, -0.0, 0.0), (0.0, -0.0, 1.0, -0.2153), (-0.0, 0.0, -0.0, 1.0)))
ob_octopus.location = (0.0, 0.0, 1.584)
ob_octopus.lock_rotations_4d = False
ob_octopus.empty_display_type = 'ARROWS'
ob_octopus.lineart.crease_threshold = 0.0
_vg = ob_octopus.vertex_groups.new(name='Bone')
for _i, _w in zip([8, 10, 26, 435, 443], [0.02527, 0.1409, 0.1092, 0.08776, 0.02518]): _vg.add([_i], _w, 'REPLACE')
_vg = ob_octopus.vertex_groups.new(name='Bone.001')
for _i, _w in zip([0, 1, 2, 3, 4, 5, 6, 7, 8, 9, 10, 11, 12, 13, 14, 15, 16, 17, 28, 30, 31, 34, 35, 38, 39, 47, 51, 54, 431, 432, 433, 434, 435, 436, 437, 438, 439, 440, 441, 442, 443, 444, 445, 446, 447, 448, 449, 450, 451, 452, 453, 454, 455, 456, 457, 458, 459, 460, 461, 462, 463, 464, 465, 466, 467, 468, 469, 470, 471, 472, 473, 474, 475, 476, 477, 478, 479, 480, 481, 482, 534, 535, 536, 537, 538, 539, 540, 541, 542, 543, 544, 545, 546, 547, 548, 549, 550, 602, 603, 604, 605, 606, 607, 608, 609, 610, 611, 612, 613, 614], [0.3096, 0.08641, 0.3084, 0.09118, 0.3095, 0.08503, 0.3086, 0.08308, 0.09287, 0.3185, 0.3268, 0.08935, 0.06918, 0.2981, 0.07507, 0.3036, 0.005127, 0.7409, 0.0007622, 0.005855, 0.01531, 0.01821, 0.01421, 0.00719, 0.01575, 0.0008278, 0.001316, 0.002724, 0.4868, 0.4938, 0.5071, 0.5014, 0.5189, 0.5105, 0.497, 0.496, 0.9573, 0.7377, 0.7405, 0.7357, 0.7488, 0.7461, 0.746, 0.7413, 0.9808, 0.9593, 0.9639, 0.959, 0.9671, 0.961, 0.9622, 0.9601, 0.9817, 0.9826, 0.9806, 0.9835, 0.9813, 0.9822, 0.9818, 0.9861, 0.9461, 0.9525, 0.9484, 0.9447, 0.9414, 0.9439, 0.943, 0.9469, 0.8564, 0.859, 0.8514, 0.8674, 0.8534, 0.8482, 0.8496, 0.8573, 0.07606, 0.3014, 0.0732, 0.3095, 0.4787, 0.4922, 0.7282, 0.7368, 0.961, 0.9638, 0.9821, 0.9825, 0.9853, 0.9476, 0.9438, 0.8495, 0.8571, 0.0756, 0.3059, 0.07125, 0.3029, 0.4879, 0.4802, 0.7348, 0.727, 0.9636, 0.9606, 0.9829, 0.9852, 0.9816, 0.9472, 0.9432, 0.8486, 0.856]): _vg.add([_i], _w, 'REPLACE')
_vg = ob_octopus.vertex_groups.new(name='Bone.004')
for _i, _w in zip([2, 3, 9, 13, 14, 17, 22, 23, 26, 28, 29, 30, 31, 32, 33, 34, 37, 60, 102, 103, 104, 105, 106, 108, 146, 149, 153, 431, 433, 434, 442, 476, 477, 480, 481, 534, 536, 547, 550, 551, 553, 554, 555, 558, 559, 603, 605, 613], [0.2495, 0.1377, 0.006545, 0.2173, 0.3487, 0.07886, 0.1584, 0.5166, 0.1103, 0.1154, 0.05916, 0.1394, 0.07335, 0.192, 0.08095, 0.06107, 0.1862, 0.02948, 0.05642, 0.01998, 0.07478, 0.0236, 0.001132, 0.01662, 0.004674, 0.07102, 0.007855, 0.1552, 0.01085, 0.1771, 0.08878, 0.03553, 0.04445, 0.05103, 0.01772, 0.0549, 0.02145, 0.6124, 0.4144, 0.803, 0.01063, 0.1335, 0.1634, 0.01874, 0.02891, 0.2652, 0.1117, 0.05389]): _vg.add([_i], _w, 'REPLACE')
_vg = ob_octopus.vertex_groups.new(name='Bone.005')
for _i, _w in zip([2, 3, 13, 14, 17, 22, 23, 28, 29, 30, 31, 32, 33, 34, 37, 102, 103, 104, 105, 106, 107, 108, 109, 110, 111, 112, 113, 114, 115, 116, 117, 118, 119, 120, 121, 122, 123, 124, 125, 146, 431, 434, 442, 547, 550, 551, 554, 555, 558, 559, 560, 561, 562, 563, 564, 565, 566, 567, 603, 605], [0.09708, 0.1872, 0.1033, 0.2066, 0.01286, 0.1574, 0.1586, 0.07002, 0.0551, 0.6631, 0.666, 0.66, 0.6499, 0.07064, 0.0604, 0.8162, 0.8177, 0.8181, 0.8141, 0.8236, 0.8218, 0.8242, 0.8251, 0.679, 0.674, 0.6768, 0.6817, 0.2859, 0.2928, 0.2906, 0.2833, 0.1065, 0.1121, 0.11, 0.1042, 0.02627, 0.03192, 0.02961, 0.02385, 0.00615, 0.06668, 0.06581, 0.01543, 0.2092, 0.1124, 0.09619, 0.7988, 0.7902, 0.9217, 0.9258, 0.9217, 0.9292, 0.7839, 0.7958, 0.2046, 0.1939, 0.05215, 0.04319, 0.07863, 0.02441]): _vg.add([_i], _w, 'REPLACE')
_vg = ob_octopus.vertex_groups.new(name='Bone.006')
for _i, _w in zip([102, 103, 104, 105, 106, 107, 108, 109, 110, 111, 112, 113, 114, 115, 116, 117, 118, 119, 120, 121, 122, 123, 124, 125, 126, 127, 128, 129, 130, 131, 132, 133, 134, 135, 136, 137, 138, 139, 140, 141, 142, 143, 144, 145, 560, 561, 562, 563, 564, 565, 566, 567, 568, 569, 570, 571, 572, 573, 574, 575], [0.05307, 0.05322, 0.0517, 0.05146, 0.1144, 0.1161, 0.1139, 0.1121, 0.2925, 0.2961, 0.2939, 0.2901, 0.6902, 0.6812, 0.6841, 0.6935, 0.8498, 0.8411, 0.8446, 0.8535, 0.8471, 0.8397, 0.8432, 0.8507, 0.6913, 0.6853, 0.6884, 0.6945, 0.2885, 0.2881, 0.2858, 0.2861, 0.1082, 0.1078, 0.1057, 0.106, 0.05473, 0.0542, 0.05269, 0.05316, 0.004314, 0.003252, 0.001557, 0.002237, 0.05609, 0.05027, 0.2071, 0.1963, 0.7878, 0.7996, 0.9317, 0.9395, 0.9303, 0.9383, 0.7901, 0.8018, 0.1999, 0.1891, 0.05133, 0.04183]): _vg.add([_i], _w, 'REPLACE')
_vg = ob_octopus.vertex_groups.new(name='Bone.007')
for _i, _w in zip([118, 119, 120, 121, 122, 123, 124, 125, 126, 127, 128, 129, 130, 131, 132, 133, 134, 135, 136, 137, 138, 139, 140, 141, 142, 143, 144, 145, 568, 569, 570, 571, 572, 573, 574, 575, 576, 577, 578, 579], [0.03073, 0.03633, 0.03387, 0.02819, 0.1136, 0.118, 0.1157, 0.1113, 0.2936, 0.2982, 0.2957, 0.291, 0.7055, 0.7053, 0.7079, 0.7081, 0.8896, 0.8898, 0.892, 0.8919, 0.9442, 0.9446, 0.9462, 0.9458, 0.9723, 0.9728, 0.9737, 0.9734, 0.05483, 0.04797, 0.2049, 0.194, 0.7983, 0.8093, 0.948, 0.9536, 0.9792, 0.982, 0.9915, 0.9926]): _vg.add([_i], _w, 'REPLACE')
_vg = ob_octopus.vertex_groups.new(name='Bone.002')
for _i, _w in zip([6, 7, 10, 13, 14, 16, 17, 19, 22, 26, 27, 28, 29, 30, 33, 55, 56, 58, 59, 60, 61, 102, 105, 109, 256, 431, 432, 435, 440, 473, 476, 480, 481, 484, 485, 486, 487, 490, 491, 534, 536, 545, 550, 551, 603, 605, 613], [0.2625, 0.4354, 0.01452, 0.2299, 0.1328, 0.1546, 0.07432, 0.1967, 0.4984, 0.1098, 0.08828, 0.0679, 0.1734, 0.06039, 0.1762, 0.1227, 0.0612, 0.05521, 0.02114, 0.009136, 0.06087, 0.004171, 0.06608, 0.006733, 0.03587, 0.1673, 0.1867, 0.02041, 0.09879, 0.05166, 0.0339, 0.431, 0.6367, 0.03176, 0.769, 0.1259, 0.1409, 0.007554, 0.01001, 0.2752, 0.1183, 0.05679, 0.05215, 0.0371, 0.05496, 0.03412, 7.982e-05]): _vg.add([_i], _w, 'REPLACE')
_vg = ob_octopus.vertex_groups.new(name='Bone.003')
for _i, _w in zip([6, 7, 13, 14, 16, 17, 19, 22, 27, 28, 29, 30, 33, 55, 56, 58, 59, 60, 61, 62, 63, 64, 65, 66, 67, 68, 69, 70, 71, 72, 73, 74, 75, 76, 77, 78, 79, 80, 81, 102, 431, 432, 440, 480, 481, 485, 486, 487, 490, 491, 492, 493, 494, 495, 496, 497, 498, 499, 534, 536, 550], [0.09136, 0.167, 0.1006, 0.2094, 0.6899, 0.007162, 0.1643, 0.1634, 0.692, 0.6998, 0.6894, 0.0777, 0.06236, 0.04762, 0.04499, 0.8588, 0.8615, 0.8603, 0.8593, 0.8736, 0.8765, 0.8734, 0.8752, 0.7196, 0.7227, 0.72, 0.7229, 0.2672, 0.2646, 0.2666, 0.264, 0.09316, 0.09116, 0.09352, 0.0915, 0.02339, 0.02115, 0.02445, 0.02217, 0.01074, 0.06557, 0.06212, 0.01405, 0.1044, 0.1939, 0.106, 0.8173, 0.8147, 0.9412, 0.9454, 0.9468, 0.9526, 0.8186, 0.8295, 0.1802, 0.1699, 0.03684, 0.02742, 0.07367, 0.02003, 0.00154]): _vg.add([_i], _w, 'REPLACE')
_vg = ob_octopus.vertex_groups.new(name='Bone.008')
for _i, _w in zip([58, 59, 60, 61, 62, 63, 64, 65, 66, 67, 68, 69, 70, 71, 72, 73, 74, 75, 76, 77, 78, 79, 80, 81, 82, 83, 84, 85, 86, 87, 88, 89, 90, 91, 92, 93, 94, 95, 96, 97, 98, 99, 100, 101, 492, 493, 494, 495, 496, 497, 498, 499, 500, 501, 502, 503, 504, 505, 506, 507, 508, 509], [0.01316, 0.01117, 0.01445, 0.01232, 0.08431, 0.08245, 0.08484, 0.08296, 0.2626, 0.2601, 0.2621, 0.2596, 0.7138, 0.717, 0.7142, 0.7175, 0.8621, 0.8654, 0.8618, 0.8651, 0.8524, 0.8558, 0.8528, 0.8562, 0.6853, 0.6883, 0.6895, 0.6926, 0.3004, 0.298, 0.3145, 0.3126, 0.1563, 0.1534, 0.1735, 0.1711, 0.06848, 0.06647, 0.08467, 0.08304, 0.02394, 0.02147, 0.05034, 0.04892, 0.02724, 0.01869, 0.176, 0.1658, 0.8138, 0.825, 0.9399, 0.9469, 0.9334, 0.9408, 0.7863, 0.7977, 0.2242, 0.2138, 0.0876, 0.07962, 0.01094, 0.003333]): _vg.add([_i], _w, 'REPLACE')
_vg = ob_octopus.vertex_groups.new(name='Bone.009')
for _i, _w in zip([74, 75, 76, 77, 78, 79, 80, 81, 82, 83, 84, 85, 86, 87, 88, 89, 90, 91, 92, 93, 94, 95, 96, 97, 98, 99, 100, 101, 500, 501, 502, 503, 504, 505, 506, 507, 508, 509, 510, 511], [0.03645, 0.03389, 0.03635, 0.03378, 0.1103, 0.108, 0.1094, 0.1072, 0.3013, 0.2988, 0.2966, 0.2941, 0.694, 0.6966, 0.6794, 0.6815, 0.8409, 0.8439, 0.8232, 0.8257, 0.9303, 0.9324, 0.9137, 0.9154, 0.9624, 0.9636, 0.9487, 0.9496, 0.05282, 0.04466, 0.2094, 0.1986, 0.7741, 0.7847, 0.9115, 0.9197, 0.9691, 0.973, 0.9859, 0.9876]): _vg.add([_i], _w, 'REPLACE')
_vg = ob_octopus.vertex_groups.new(name='Bone.012')
for _i, _w in zip([0, 2, 3, 9, 11, 23, 24, 25, 26, 31, 34, 35, 36, 37, 38, 40, 103, 146, 148, 192, 433, 434, 438, 441, 442, 472, 547, 550, 553, 603], [0.0006517, 0.1458, 0.295, 0.1711, 0.07131, 0.02682, 0.4421, 0.04086, 0.1094, 0.1016, 0.1084, 0.02588, 0.152, 0.003652, 0.008949, 0.134, 0.02588, 0.03467, 0.05602, 0.04427, 0.1135, 0.09558, 0.002724, 0.05419, 0.04162, 0.002831, 0.005429, 0.02448, 0.04686, 0.02443]): _vg.add([_i], _w, 'REPLACE')
_vg = ob_octopus.vertex_groups.new(name='Bone.013')
for _i, _w in zip([2, 3, 9, 11, 23, 24, 31, 32, 34, 35, 36, 37, 38, 40, 103, 104, 146, 147, 148, 149, 150, 151, 152, 153, 154, 155, 156, 157, 158, 159, 160, 161, 162, 163, 164, 165, 166, 167, 168, 169, 170, 171, 172, 173, 433, 434, 441, 442, 550, 603], [0.1102, 0.2281, 0.09344, 0.172, 0.1971, 0.1656, 0.08289, 0.07234, 0.6691, 0.6658, 0.6683, 0.6629, 0.05541, 0.05267, 0.01483, 0.007077, 0.8083, 0.8157, 0.8194, 0.8088, 0.7961, 0.8055, 0.8095, 0.7986, 0.647, 0.655, 0.6583, 0.6496, 0.3159, 0.3147, 0.3128, 0.314, 0.1523, 0.1502, 0.1478, 0.15, 0.06708, 0.06586, 0.0642, 0.06544, 0.005098, 0.004396, 0.002563, 0.003275, 0.06333, 0.07038, 0.01229, 0.01608, 0.005992, 0.005376]): _vg.add([_i], _w, 'REPLACE')
_vg = ob_octopus.vertex_groups.new(name='Bone.014')
for _i, _w in zip([146, 147, 148, 149, 150, 151, 152, 153, 154, 155, 156, 157, 158, 159, 160, 161, 162, 163, 164, 165, 166, 167, 168, 169, 170, 171, 172, 173, 174, 175, 176, 177, 178, 179, 180, 181, 182, 183, 184, 185, 186, 187, 188, 189], [0.06178, 0.05692, 0.05534, 0.06022, 0.1419, 0.1354, 0.1331, 0.1397, 0.3142, 0.3087, 0.3067, 0.3126, 0.6444, 0.6478, 0.651, 0.6475, 0.7854, 0.7899, 0.794, 0.7894, 0.8044, 0.8085, 0.8126, 0.8084, 0.6673, 0.6718, 0.6753, 0.6707, 0.291, 0.3, 0.2982, 0.289, 0.1353, 0.1458, 0.1437, 0.1329, 0.06232, 0.07209, 0.07051, 0.06069, 0.01015, 0.02645, 0.0245, 0.009061]): _vg.add([_i], _w, 'REPLACE')
_vg = ob_octopus.vertex_groups.new(name='Bone.015')
for _i, _w in zip([158, 159, 160, 161, 162, 163, 164, 165, 166, 167, 168, 169, 170, 171, 172, 173, 174, 175, 176, 177, 178, 179, 180, 181, 182, 183, 184, 185, 186, 187, 188, 189], [0.004713, 0.002085, 0.0002323, 0.002888, 0.0563, 0.05443, 0.0529, 0.0548, 0.1259, 0.1233, 0.1209, 0.1236, 0.3041, 0.3, 0.2975, 0.3017, 0.6965, 0.6875, 0.6897, 0.6991, 0.8589, 0.8481, 0.8505, 0.8616, 0.935, 0.9249, 0.9266, 0.9368, 0.9687, 0.9602, 0.9612, 0.9692]): _vg.add([_i], _w, 'REPLACE')
_vg = ob_octopus.vertex_groups.new(name='Bone.010')
for _i, _w in zip([0, 1, 2, 9, 11, 23, 24, 25, 26, 35, 36, 38, 39, 40, 41, 42, 44, 147, 148, 190, 193, 433, 434, 438, 441, 446, 472, 475, 548, 552, 553, 602, 604], [0.1662, 0.07738, 0.02449, 0.2275, 0.433, 0.04475, 0.1591, 0.3145, 0.1152, 0.1521, 0.06331, 0.1364, 0.03536, 0.0595, 0.1183, 0.0028, 0.07852, 0.05696, 0.002454, 0.04967, 0.04855, 0.1506, 0.01977, 0.1131, 0.07005, 0.05118, 0.0179, 0.003773, 0.02448, 0.06347, 0.7874, 0.02674, 0.006181]): _vg.add([_i], _w, 'REPLACE')
_vg = ob_octopus.vertex_groups.new(name='Bone.011')
for _i, _w in zip([0, 1, 9, 11, 24, 25, 35, 36, 38, 39, 40, 41, 42, 44, 190, 191, 192, 193, 194, 195, 196, 197, 198, 199, 200, 201, 202, 203, 204, 205, 206, 207, 208, 209, 210, 211, 212, 213, 433, 438, 441, 446, 548, 602], [0.1038, 0.2083, 0.09373, 0.1752, 0.1762, 0.2178, 0.06377, 0.06325, 0.7039, 0.6523, 0.7104, 0.659, 0.05619, 0.05761, 0.8399, 0.7883, 0.8454, 0.7931, 0.828, 0.7822, 0.833, 0.7862, 0.6874, 0.6521, 0.6915, 0.6551, 0.2877, 0.2951, 0.2852, 0.2938, 0.1228, 0.1335, 0.1198, 0.1322, 0.04409, 0.05221, 0.03822, 0.05295, 0.06375, 0.06794, 0.01073, 0.01121, 0.005235, 0.001698]): _vg.add([_i], _w, 'REPLACE')
_vg = ob_octopus.vertex_groups.new(name='Bone.016')
for _i, _w in zip([39, 41, 190, 191, 192, 193, 194, 195, 196, 197, 198, 199, 200, 201, 202, 203, 204, 205, 206, 207, 208, 209, 210, 211, 212, 213, 214, 215, 216, 217, 218, 219, 220, 221, 222, 223, 224, 225, 226, 227, 228, 229, 230, 232, 233, 234, 235, 236, 237, 238], [0.009359, 0.008148, 0.05145, 0.06998, 0.04932, 0.06873, 0.1223, 0.1471, 0.1195, 0.1453, 0.2851, 0.3075, 0.2824, 0.306, 0.6871, 0.6702, 0.6907, 0.6732, 0.8351, 0.8147, 0.8392, 0.8186, 0.8504, 0.8319, 0.8542, 0.8369, 0.715, 0.7082, 0.7285, 0.7056, 0.758, 0.7222, 0.769, 0.7048, 0.03302, 0.1793, 0.2612, 0.2383, 0.2575, 0.1694, 0.2569, 0.2426, 0.2573, 0.08343, 0.07273, 0.08126, 0.02391, 0.08099, 0.07532, 0.07978]): _vg.add([_i], _w, 'REPLACE')
_vg = ob_octopus.vertex_groups.new(name='Bone.017')
for _i, _w in zip([206, 207, 208, 209, 210, 211, 212, 213, 214, 215, 216, 217, 218, 219, 220, 221, 222, 223, 224, 225, 226, 227, 228, 229, 230, 231, 232, 233, 234, 235, 236, 237, 238, 239, 240, 241, 242, 243, 244, 245, 246, 247, 248, 249, 250, 251, 252, 253, 254], [0.0266, 0.04143, 0.02491, 0.0366, 0.1011, 0.1135, 0.1004, 0.1078, 0.2674, 0.2718, 0.2566, 0.2741, 0.2278, 0.2617, 0.2173, 0.2751, 0.9576, 0.8171, 0.7316, 0.7564, 0.7364, 0.8273, 0.7359, 0.7505, 0.7374, 0.9897, 0.9143, 0.9257, 0.9168, 0.9623, 0.9168, 0.9226, 0.9186, 0.9967, 0.9744, 0.978, 0.9751, 0.9912, 0.9754, 0.9773, 0.9759, 0.9904, 0.9927, 0.9905, 0.9972, 0.9908, 0.9926, 0.9909, 0.9994]): _vg.add([_i], _w, 'REPLACE')
_vg = ob_octopus.vertex_groups.new(name='Bone.018')
for _i, _w in zip([4, 5, 6, 7, 8, 10, 16, 18, 19, 21, 26, 27, 51, 53, 54, 55, 56, 57, 59, 255, 257, 300, 432, 435, 436, 440, 443, 473, 474, 480, 484, 485, 534, 536], [0.03369, 0.003627, 0.1645, 0.07909, 0.4628, 0.2422, 0.01841, 0.1767, 0.3548, 0.03104, 0.1149, 0.1121, 0.1254, 0.05507, 0.1302, 0.02018, 0.1001, 0.06063, 0.02407, 0.04179, 0.02057, 0.04528, 0.1127, 0.1578, 0.02469, 0.05015, 0.07088, 0.002676, 0.01618, 0.02724, 0.746, 0.06838, 0.03015, 0.005222]): _vg.add([_i], _w, 'REPLACE')
_vg = ob_octopus.vertex_groups.new(name='Bone.020')
for _i, _w in zip([6, 7, 8, 10, 16, 18, 19, 27, 51, 53, 54, 55, 56, 57, 255, 256, 257, 258, 259, 260, 261, 262, 263, 264, 265, 266, 267, 268, 269, 270, 271, 272, 273, 274, 275, 276, 277, 278, 432, 435, 440, 443, 480, 534], [0.09764, 0.1958, 0.1555, 0.08326, 0.0662, 0.1496, 0.1949, 0.06527, 0.03763, 0.03357, 0.7311, 0.74, 0.7438, 0.734, 0.8685, 0.8715, 0.8749, 0.8717, 0.8629, 0.8647, 0.8681, 0.8662, 0.717, 0.7193, 0.7225, 0.7202, 0.2649, 0.2649, 0.2624, 0.2624, 0.1024, 0.103, 0.1009, 0.1002, 0.01985, 0.02123, 0.019, 0.01759, 0.06333, 0.05627, 0.006776, 0.002224, 0.003806, 0.000675]): _vg.add([_i], _w, 'REPLACE')
_vg = ob_octopus.vertex_groups.new(name='Bone.021')
for _i, _w in zip([255, 256, 257, 258, 259, 260, 261, 262, 263, 264, 265, 266, 267, 268, 269, 270, 271, 272, 273, 274, 275, 276, 277, 278, 279, 280, 281, 282, 283, 284, 285, 286, 287, 288, 289, 290, 291, 294], [0.01746, 0.01733, 0.01523, 0.01536, 0.09865, 0.09782, 0.09582, 0.09667, 0.2564, 0.2545, 0.2523, 0.2543, 0.6932, 0.6929, 0.6968, 0.6971, 0.8008, 0.7983, 0.8027, 0.8052, 0.6863, 0.6809, 0.6847, 0.6903, 0.2791, 0.2768, 0.2748, 0.2771, 0.1269, 0.1229, 0.1206, 0.1247, 0.06016, 0.05578, 0.05415, 0.05866, 0.00653, 0.00472]): _vg.add([_i], _w, 'REPLACE')
_vg = ob_octopus.vertex_groups.new(name='Bone.022')
for _i, _w in zip([267, 268, 269, 270, 271, 272, 273, 274, 275, 276, 277, 278, 279, 280, 281, 282, 283, 284, 285, 286, 287, 288, 289, 290, 291, 292, 293, 294, 295, 296, 297, 298], [0.02438, 0.02536, 0.02297, 0.02198, 0.09501, 0.09685, 0.09475, 0.09286, 0.2781, 0.2829, 0.2802, 0.2753, 0.7065, 0.7086, 0.7112, 0.7091, 0.8666, 0.8706, 0.8732, 0.869, 0.9367, 0.9413, 0.9431, 0.9384, 0.9703, 0.9742, 0.9753, 0.9713, 0.9831, 0.9861, 0.9869, 0.9837]): _vg.add([_i], _w, 'REPLACE')
_vg = ob_octopus.vertex_groups.new(name='Bone.023')
for _i, _w in zip([4, 5, 8, 10, 18, 19, 21, 26, 47, 50, 52, 53, 57, 258, 299, 302, 344, 435, 436, 444, 479, 482, 484, 535], [0.1506, 0.3479, 0.03579, 0.01558, 0.4732, 0.04574, 0.05109, 0.1096, 0.09841, 0.09243, 0.001128, 0.1246, 0.1274, 0.0361, 0.01898, 0.04305, 0.01457, 0.002643, 0.08843, 0.02975, 0.02867, 0.02992, 0.06727, 0.02743]): _vg.add([_i], _w, 'REPLACE')
_vg = ob_octopus.vertex_groups.new(name='Bone.024')
for _i, _w in zip([4, 5, 8, 10, 18, 21, 47, 49, 50, 51, 52, 53, 54, 57, 299, 300, 301, 302, 303, 304, 305, 306, 307, 308, 309, 310, 311, 312, 313, 314, 315, 316, 317, 318, 319, 320, 321, 322, 435, 436, 443, 444], [0.09157, 0.1937, 0.1466, 0.07909, 0.1356, 0.1836, 0.05873, 0.0555, 0.7409, 0.723, 0.7428, 0.7247, 0.03468, 0.02812, 0.8417, 0.8296, 0.845, 0.8328, 0.8226, 0.8116, 0.8264, 0.8151, 0.6772, 0.6676, 0.6806, 0.6706, 0.2857, 0.2922, 0.2833, 0.2901, 0.1037, 0.1094, 0.1014, 0.1074, 0.02459, 0.03039, 0.02216, 0.0281, 0.05266, 0.05683, 0.00111, 0.003527]): _vg.add([_i], _w, 'REPLACE')
_vg = ob_octopus.vertex_groups.new(name='Bone.025')
for _i, _w in zip([299, 300, 301, 302, 303, 304, 305, 306, 307, 308, 309, 310, 311, 312, 313, 314, 315, 316, 317, 318, 319, 320, 321, 322, 323, 324, 325, 326, 327, 328, 329, 330, 331, 332, 333, 334, 335, 336, 337, 338, 339, 340, 341, 342], [0.06317, 0.06661, 0.0614, 0.06496, 0.1275, 0.1329, 0.125, 0.1307, 0.2957, 0.3016, 0.2934, 0.2996, 0.6893, 0.6797, 0.6928, 0.6828, 0.8484, 0.839, 0.8522, 0.8426, 0.8343, 0.8267, 0.8382, 0.8303, 0.6949, 0.6901, 0.6982, 0.6932, 0.2821, 0.2889, 0.2796, 0.2868, 0.1293, 0.1377, 0.1268, 0.1354, 0.05822, 0.06541, 0.05658, 0.06379, 0.01537, 0.02734, 0.01377, 0.0251]): _vg.add([_i], _w, 'REPLACE')
_vg = ob_octopus.vertex_groups.new(name='Bone.026')
for _i, _w in zip([315, 316, 317, 318, 319, 320, 321, 322, 323, 324, 325, 326, 327, 328, 329, 330, 331, 332, 333, 334, 335, 336, 337, 338, 339, 340, 341, 342], [0.03967, 0.04585, 0.0368, 0.04312, 0.1273, 0.1317, 0.1247, 0.1293, 0.2878, 0.291, 0.2852, 0.2885, 0.7109, 0.7032, 0.7137, 0.7057, 0.8674, 0.8586, 0.8701, 0.861, 0.9403, 0.9328, 0.942, 0.9345, 0.9665, 0.9603, 0.9673, 0.9615]): _vg.add([_i], _w, 'REPLACE')
_vg = ob_octopus.vertex_groups.new(name='Bone.027')
for _i, _w in zip([4, 5, 10, 12, 15, 18, 20, 21, 26, 43, 45, 46, 47, 48, 49, 50, 52, 301, 343, 344, 346, 388, 435, 436, 437, 444, 445, 471, 478, 479, 482, 483, 484, 488, 489, 512, 513, 535, 537, 546, 548, 549, 602, 604], [0.2587, 0.15, 0.00799, 0.4276, 0.2434, 0.0013, 0.14, 0.5339, 0.1102, 0.1045, 0.03398, 0.1295, 0.07012, 0.06019, 0.1665, 0.04753, 0.139, 0.05071, 0.03857, 0.009445, 0.0574, 0.01352, 0.01099, 0.1822, 0.1679, 0.08845, 0.08074, 0.04398, 0.03316, 0.6313, 0.4228, 0.8002, 0.02219, 0.1112, 0.1311, 0.001359, 0.006593, 0.2657, 0.1136, 0.0531, 0.06582, 0.04382, 0.06608, 0.02911]): _vg.add([_i], _w, 'REPLACE')
_vg = ob_octopus.vertex_groups.new(name='Bone.028')
for _i, _w in zip([4, 5, 12, 15, 20, 21, 43, 45, 46, 47, 48, 49, 50, 52, 343, 344, 345, 346, 347, 348, 349, 350, 351, 352, 353, 354, 355, 356, 357, 358, 359, 360, 361, 362, 363, 364, 365, 366, 436, 437, 444, 445, 479, 482, 483, 488, 489, 512, 513, 514, 515, 516, 517, 518, 519, 520, 521, 535, 537], [0.08257, 0.1609, 0.1764, 0.0864, 0.1364, 0.1491, 0.03956, 0.02139, 0.7327, 0.714, 0.7266, 0.7137, 0.03889, 0.03197, 0.8754, 0.864, 0.876, 0.8661, 0.8733, 0.8652, 0.8759, 0.8682, 0.7297, 0.7231, 0.7329, 0.7263, 0.2552, 0.2555, 0.2524, 0.2528, 0.09013, 0.09012, 0.08796, 0.08799, 0.01308, 0.01248, 0.01088, 0.01032, 0.05519, 0.0552, 0.003411, 0.0002506, 0.1795, 0.09518, 0.08912, 0.8303, 0.8281, 0.9416, 0.9458, 0.9391, 0.9454, 0.8165, 0.8272, 0.1759, 0.166, 0.0381, 0.0286, 0.06521, 0.01083]): _vg.add([_i], _w, 'REPLACE')
_vg = ob_octopus.vertex_groups.new(name='Bone.029')
for _i, _w in zip([343, 344, 345, 346, 347, 348, 349, 350, 351, 352, 353, 354, 355, 356, 357, 358, 359, 360, 361, 362, 363, 364, 365, 366, 367, 368, 369, 370, 371, 372, 373, 374, 375, 376, 377, 378, 379, 380, 381, 382, 514, 515, 516, 517, 518, 519, 520, 521, 522, 523, 524, 525, 526, 527, 528, 529], [0.01784, 0.02303, 0.01533, 0.02068, 0.09173, 0.09591, 0.08947, 0.09377, 0.255, 0.2602, 0.2522, 0.2575, 0.7306, 0.7299, 0.734, 0.7332, 0.8788, 0.8791, 0.8821, 0.8824, 0.883, 0.8843, 0.8862, 0.8876, 0.7477, 0.7498, 0.7511, 0.7532, 0.238, 0.2378, 0.2353, 0.235, 0.08481, 0.08526, 0.08272, 0.08318, 0.01618, 0.0176, 0.01384, 0.01531, 0.04352, 0.03369, 0.1781, 0.1682, 0.8193, 0.83, 0.9441, 0.9506, 0.9474, 0.9536, 0.8365, 0.8469, 0.1593, 0.1497, 0.0319, 0.02293]): _vg.add([_i], _w, 'REPLACE')
_vg = ob_octopus.vertex_groups.new(name='Bone.030')
for _i, _w in zip([359, 360, 361, 362, 363, 364, 365, 366, 367, 368, 369, 370, 371, 372, 373, 374, 375, 376, 377, 378, 379, 380, 381, 382, 383, 384, 385, 386, 522, 523, 524, 525, 526, 527, 528, 529, 530, 531, 532, 533], [0.009341, 0.008464, 0.00723, 0.006376, 0.08502, 0.08391, 0.08291, 0.08179, 0.2414, 0.2395, 0.2385, 0.2366, 0.7587, 0.759, 0.7616, 0.762, 0.914, 0.9136, 0.9162, 0.9158, 0.9665, 0.9658, 0.9677, 0.9669, 0.9844, 0.9838, 0.985, 0.9844, 0.03044, 0.02149, 0.1598, 0.15, 0.8397, 0.8494, 0.9587, 0.9632, 0.9868, 0.9886, 0.9946, 0.9953]): _vg.add([_i], _w, 'REPLACE')
_vg = ob_octopus.vertex_groups.new(name='Bone.031')
for _i, _w in zip([0, 1, 9, 12, 15, 20, 25, 26, 39, 41, 42, 43, 44, 45, 46, 48, 191, 193, 195, 345, 387, 389, 390, 433, 437, 438, 445, 446, 475, 478, 482, 483, 535, 537, 548, 549, 552, 553, 556, 557, 602, 604, 614], [0.257, 0.4253, 0.0124, 0.1414, 0.2359, 0.5664, 0.214, 0.11, 0.16, 0.08774, 0.1208, 0.0581, 0.07503, 0.1476, 0.05088, 0.1538, 0.06658, 0.02791, 0.01032, 0.04809, 0.02924, 0.004299, 0.04227, 0.01827, 0.1689, 0.182, 0.07678, 0.09372, 0.04792, 0.03133, 0.0535, 0.04769, 0.05519, 0.02483, 0.4303, 0.6609, 0.7956, 0.02184, 0.09672, 0.1088, 0.2707, 0.1134, 0.05311]): _vg.add([_i], _w, 'REPLACE')
_vg = ob_octopus.vertex_groups.new(name='Bone.032')
for _i, _w in zip([0, 1, 12, 15, 20, 25, 39, 41, 42, 43, 44, 45, 46, 48, 191, 193, 387, 388, 389, 390, 391, 392, 393, 394, 395, 396, 397, 398, 399, 400, 401, 402, 403, 404, 405, 406, 407, 408, 409, 410, 437, 438, 446, 548, 549, 552, 556, 557, 580, 581, 582, 583, 584, 585, 586, 587, 588, 589, 602, 604], [0.08215, 0.1541, 0.1606, 0.07876, 0.1263, 0.1574, 0.06004, 0.0607, 0.7451, 0.7549, 0.7491, 0.7513, 0.04231, 0.02432, 0.001362, 0.001475, 0.8782, 0.8823, 0.8816, 0.8837, 0.8615, 0.8622, 0.865, 0.8649, 0.6877, 0.6859, 0.691, 0.6889, 0.295, 0.3018, 0.2923, 0.2994, 0.1046, 0.1104, 0.1022, 0.1081, 0.0164, 0.02249, 0.01402, 0.0202, 0.05126, 0.05495, 0.004379, 0.0855, 0.157, 0.08624, 0.8536, 0.856, 0.9494, 0.9543, 0.9352, 0.9422, 0.7804, 0.792, 0.216, 0.2051, 0.05373, 0.04616, 0.05987, 0.006702]): _vg.add([_i], _w, 'REPLACE')
_vg = ob_octopus.vertex_groups.new(name='Bone.033')
for _i, _w in zip([387, 388, 389, 390, 391, 392, 393, 394, 395, 396, 397, 398, 399, 400, 401, 402, 403, 404, 405, 406, 407, 408, 409, 410, 411, 412, 413, 414, 415, 416, 417, 418, 419, 420, 421, 422, 582, 583, 584, 585, 586, 587, 588, 589, 590, 591, 592, 593, 594, 595, 596, 597], [0.03107, 0.03013, 0.02845, 0.02746, 0.1064, 0.1068, 0.1041, 0.1045, 0.2979, 0.2994, 0.2953, 0.2969, 0.6917, 0.6838, 0.6951, 0.6868, 0.869, 0.8607, 0.8725, 0.864, 0.8885, 0.8798, 0.8919, 0.883, 0.7695, 0.7597, 0.7731, 0.763, 0.216, 0.2219, 0.2131, 0.2193, 0.07542, 0.07924, 0.07338, 0.07731, 0.05339, 0.04558, 0.2149, 0.204, 0.7795, 0.7911, 0.936, 0.9432, 0.9488, 0.955, 0.8509, 0.8609, 0.1432, 0.1341, 0.02155, 0.01329]): _vg.add([_i], _w, 'REPLACE')
_vg = ob_octopus.vertex_groups.new(name='Bone.034')
for _i, _w in zip([404, 406, 407, 408, 409, 410, 411, 412, 413, 414, 415, 416, 417, 418, 419, 420, 421, 422, 423, 424, 425, 426, 427, 428, 429, 430, 590, 591, 592, 593, 594, 595, 596, 597, 598, 599, 600, 601], [0.004791, 0.002922, 0.07779, 0.08343, 0.07564, 0.08143, 0.219, 0.2273, 0.2159, 0.2245, 0.7809, 0.7745, 0.784, 0.7773, 0.9235, 0.9195, 0.9256, 0.9215, 0.9775, 0.976, 0.9784, 0.9769, 0.9909, 0.9904, 0.9914, 0.9908, 0.025, 0.01641, 0.1449, 0.1356, 0.8558, 0.8651, 0.9639, 0.9681, 0.9915, 0.9928, 0.997, 0.9974]): _vg.add([_i], _w, 'REPLACE')
_m = ob_octopus.modifiers.new('Armature', 'ARMATURE')
_m.object = ob_armature
ob_camera.location = (0.0, -1.522, 1.803e-07)
ob_camera.rotation_euler = (1.571, 0.0, 0.0)
ob_camera.lock_rotations_4d = False
ob_camera.empty_display_type = 'ARROWS'
ob_camera.color = (0.0, 0.0, 0.0, 0.0)
ob_camera.display_type = 'WIRE'
ob_camera.lineart.crease_threshold = 0.0
ob_armature.location = (0.0008963, 2.903e-08, -0.0007785)
ob_armature.rotation_euler = (-0.6729, 3.672e-08, 4.712)
ob_armature.scale = (0.0151, 0.0151, 0.0151)

# ---- collection membership
col_collection.objects.link(ob_octopus)
col_collection.objects.link(ob_camera)
col_collection.objects.link(ob_armature)

# ---- scene / render settings (as saved in the file)
scene.camera = ob_camera
scene.frame_start = 1; scene.frame_end = 12; scene.frame_set(3)
scene.render.engine = 'BLENDER_EEVEE_NEXT'
scene.cycles.use_denoising = False
scene.cycles.samples = 128
scene.cycles.sampling_pattern = 'TABULATED_SOBOL'
scene.cycles.use_adaptive_sampling = False
scene.cycles.use_light_tree = False
scene.view_settings.view_transform = 'Filmic'
bpy.context.view_layer.update()

# ---- added for rendering (the .blend has no usable light): sun
light_auto_sun = bpy.data.lights.new('AutoSun', 'SUN')
light_auto_sun.energy = 3.0
light_auto_sun.angle = 0.0523599
ob_auto_sun = bpy.data.objects.new('AutoSun', light_auto_sun)
scene.collection.objects.link(ob_auto_sun)
ob_auto_sun.rotation_euler = (0.872665, 0.174533, 0.523599)
bpy.context.view_layer.update()
